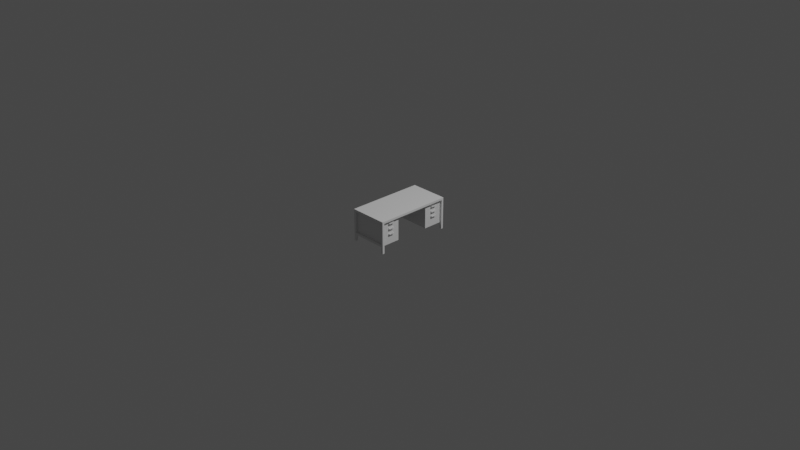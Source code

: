 # Source: model.blend  (saved by Blender 2.91.10; exported with 4.5.12 LTS)
import bpy
from mathutils import Matrix  # noqa: F401  (used for matrix-valued properties, if any)

bpy.ops.wm.read_factory_settings(use_empty=True)
scene = bpy.context.scene
scene.name = 'Scene'

# ---- collections
col_collection = bpy.data.collections.new('Collection'); scene.collection.children.link(col_collection)

# ---- materials (node trees are filled in below, after node groups)
mat_material_0_24 = bpy.data.materials.new('material_0_24')
mat_material_0_24.use_transparent_shadow = False
mat_material_1_1_8 = bpy.data.materials.new('material_1_1_8')
mat_material_1_1_8.use_transparent_shadow = False
mat_material_2_2_8 = bpy.data.materials.new('material_2_2_8')
mat_material_2_2_8.use_transparent_shadow = False
mat_material_5_24 = bpy.data.materials.new('material_5_24')
mat_material_5_24.use_transparent_shadow = False
mat_material_3_3_8 = bpy.data.materials.new('material_3_3_8')
mat_material_3_3_8.use_transparent_shadow = False
mat_material_8_6_8 = bpy.data.materials.new('material_8_6_8')
mat_material_8_6_8.use_transparent_shadow = False
mat_material_11_24 = bpy.data.materials.new('material_11_24')
mat_material_11_24.use_transparent_shadow = False
mat_material_12_8_8 = bpy.data.materials.new('material_12_8_8')
mat_material_12_8_8.use_transparent_shadow = False
mat_material_13_24 = bpy.data.materials.new('material_13_24')
mat_material_13_24.use_transparent_shadow = False
mat_material_4_4_8 = bpy.data.materials.new('material_4_4_8')
mat_material_4_4_8.use_transparent_shadow = False
mat_material_10_7_8 = bpy.data.materials.new('material_10_7_8')
mat_material_10_7_8.use_transparent_shadow = False
mat_material_9_24 = bpy.data.materials.new('material_9_24')
mat_material_9_24.use_transparent_shadow = False
mat_material_7_24 = bpy.data.materials.new('material_7_24')
mat_material_7_24.use_transparent_shadow = False
mat_material_6_5_8 = bpy.data.materials.new('material_6_5_8')
mat_material_6_5_8.use_transparent_shadow = False

# ---- material node trees
mat_material_0_24.use_nodes = True; mat_material_0_24.node_tree.nodes.clear()
_N = mat_material_0_24.node_tree.nodes; _L = mat_material_0_24.node_tree.links
n0 = _N.new('ShaderNodeBsdfPrincipled'); n0.name = 'Principled BSDF'; n0.location = (10, 300)
n0.distribution = 'GGX'
n0.subsurface_method = 'BURLEY'
n0.inputs[3].default_value = 1.45
n0.inputs[27].default_value = (0.0, 0.0, 0.0, 1.0)
n0.inputs[28].default_value = 1.0
n1 = _N.new('ShaderNodeOutputMaterial'); n1.name = 'Material Output'; n1.location = (300, 300)
_L.new(n0.outputs[0], n1.inputs[0])
n1.is_active_output = True
mat_material_1_1_8.use_nodes = True; mat_material_1_1_8.node_tree.nodes.clear()
_N = mat_material_1_1_8.node_tree.nodes; _L = mat_material_1_1_8.node_tree.links
n0 = _N.new('ShaderNodeBsdfPrincipled'); n0.name = 'Principled BSDF'; n0.location = (10, 300)
n0.distribution = 'GGX'
n0.subsurface_method = 'BURLEY'
n0.inputs[3].default_value = 1.45
n0.inputs[27].default_value = (0.0, 0.0, 0.0, 1.0)
n0.inputs[28].default_value = 1.0
n1 = _N.new('ShaderNodeOutputMaterial'); n1.name = 'Material Output'; n1.location = (300, 300)
_L.new(n0.outputs[0], n1.inputs[0])
n1.is_active_output = True
mat_material_2_2_8.use_nodes = True; mat_material_2_2_8.node_tree.nodes.clear()
_N = mat_material_2_2_8.node_tree.nodes; _L = mat_material_2_2_8.node_tree.links
n0 = _N.new('ShaderNodeBsdfPrincipled'); n0.name = 'Principled BSDF'; n0.location = (10, 300)
n0.distribution = 'GGX'
n0.subsurface_method = 'BURLEY'
n0.inputs[3].default_value = 1.45
n0.inputs[27].default_value = (0.0, 0.0, 0.0, 1.0)
n0.inputs[28].default_value = 1.0
n1 = _N.new('ShaderNodeOutputMaterial'); n1.name = 'Material Output'; n1.location = (300, 300)
_L.new(n0.outputs[0], n1.inputs[0])
n1.is_active_output = True
mat_material_5_24.use_nodes = True; mat_material_5_24.node_tree.nodes.clear()
_N = mat_material_5_24.node_tree.nodes; _L = mat_material_5_24.node_tree.links
n0 = _N.new('ShaderNodeBsdfPrincipled'); n0.name = 'Principled BSDF'; n0.location = (10, 300)
n0.distribution = 'GGX'
n0.subsurface_method = 'BURLEY'
n0.inputs[3].default_value = 1.45
n0.inputs[27].default_value = (0.0, 0.0, 0.0, 1.0)
n0.inputs[28].default_value = 1.0
n1 = _N.new('ShaderNodeOutputMaterial'); n1.name = 'Material Output'; n1.location = (300, 300)
_L.new(n0.outputs[0], n1.inputs[0])
n1.is_active_output = True
mat_material_3_3_8.use_nodes = True; mat_material_3_3_8.node_tree.nodes.clear()
_N = mat_material_3_3_8.node_tree.nodes; _L = mat_material_3_3_8.node_tree.links
n0 = _N.new('ShaderNodeBsdfPrincipled'); n0.name = 'Principled BSDF'; n0.location = (10, 300)
n0.distribution = 'GGX'
n0.subsurface_method = 'BURLEY'
n0.inputs[3].default_value = 1.45
n0.inputs[27].default_value = (0.0, 0.0, 0.0, 1.0)
n0.inputs[28].default_value = 1.0
n1 = _N.new('ShaderNodeOutputMaterial'); n1.name = 'Material Output'; n1.location = (300, 300)
_L.new(n0.outputs[0], n1.inputs[0])
n1.is_active_output = True
mat_material_8_6_8.use_nodes = True; mat_material_8_6_8.node_tree.nodes.clear()
_N = mat_material_8_6_8.node_tree.nodes; _L = mat_material_8_6_8.node_tree.links
n0 = _N.new('ShaderNodeBsdfPrincipled'); n0.name = 'Principled BSDF'; n0.location = (10, 300)
n0.distribution = 'GGX'
n0.subsurface_method = 'BURLEY'
n0.inputs[3].default_value = 1.45
n0.inputs[27].default_value = (0.0, 0.0, 0.0, 1.0)
n0.inputs[28].default_value = 1.0
n1 = _N.new('ShaderNodeOutputMaterial'); n1.name = 'Material Output'; n1.location = (300, 300)
_L.new(n0.outputs[0], n1.inputs[0])
n1.is_active_output = True
mat_material_11_24.use_nodes = True; mat_material_11_24.node_tree.nodes.clear()
_N = mat_material_11_24.node_tree.nodes; _L = mat_material_11_24.node_tree.links
n0 = _N.new('ShaderNodeBsdfPrincipled'); n0.name = 'Principled BSDF'; n0.location = (10, 300)
n0.distribution = 'GGX'
n0.subsurface_method = 'BURLEY'
n0.inputs[3].default_value = 1.45
n0.inputs[27].default_value = (0.0, 0.0, 0.0, 1.0)
n0.inputs[28].default_value = 1.0
n1 = _N.new('ShaderNodeOutputMaterial'); n1.name = 'Material Output'; n1.location = (300, 300)
_L.new(n0.outputs[0], n1.inputs[0])
n1.is_active_output = True
mat_material_12_8_8.use_nodes = True; mat_material_12_8_8.node_tree.nodes.clear()
_N = mat_material_12_8_8.node_tree.nodes; _L = mat_material_12_8_8.node_tree.links
n0 = _N.new('ShaderNodeBsdfPrincipled'); n0.name = 'Principled BSDF'; n0.location = (10, 300)
n0.distribution = 'GGX'
n0.subsurface_method = 'BURLEY'
n0.inputs[3].default_value = 1.45
n0.inputs[27].default_value = (0.0, 0.0, 0.0, 1.0)
n0.inputs[28].default_value = 1.0
n1 = _N.new('ShaderNodeOutputMaterial'); n1.name = 'Material Output'; n1.location = (300, 300)
_L.new(n0.outputs[0], n1.inputs[0])
n1.is_active_output = True
mat_material_13_24.use_nodes = True; mat_material_13_24.node_tree.nodes.clear()
_N = mat_material_13_24.node_tree.nodes; _L = mat_material_13_24.node_tree.links
n0 = _N.new('ShaderNodeBsdfPrincipled'); n0.name = 'Principled BSDF'; n0.location = (10, 300)
n0.distribution = 'GGX'
n0.subsurface_method = 'BURLEY'
n0.inputs[3].default_value = 1.45
n0.inputs[27].default_value = (0.0, 0.0, 0.0, 1.0)
n0.inputs[28].default_value = 1.0
n1 = _N.new('ShaderNodeOutputMaterial'); n1.name = 'Material Output'; n1.location = (300, 300)
_L.new(n0.outputs[0], n1.inputs[0])
n1.is_active_output = True
mat_material_4_4_8.use_nodes = True; mat_material_4_4_8.node_tree.nodes.clear()
_N = mat_material_4_4_8.node_tree.nodes; _L = mat_material_4_4_8.node_tree.links
n0 = _N.new('ShaderNodeBsdfPrincipled'); n0.name = 'Principled BSDF'; n0.location = (10, 300)
n0.distribution = 'GGX'
n0.subsurface_method = 'BURLEY'
n0.inputs[3].default_value = 1.45
n0.inputs[27].default_value = (0.0, 0.0, 0.0, 1.0)
n0.inputs[28].default_value = 1.0
n1 = _N.new('ShaderNodeOutputMaterial'); n1.name = 'Material Output'; n1.location = (300, 300)
_L.new(n0.outputs[0], n1.inputs[0])
n1.is_active_output = True
mat_material_10_7_8.use_nodes = True; mat_material_10_7_8.node_tree.nodes.clear()
_N = mat_material_10_7_8.node_tree.nodes; _L = mat_material_10_7_8.node_tree.links
n0 = _N.new('ShaderNodeBsdfPrincipled'); n0.name = 'Principled BSDF'; n0.location = (10, 300)
n0.distribution = 'GGX'
n0.subsurface_method = 'BURLEY'
n0.inputs[3].default_value = 1.45
n0.inputs[27].default_value = (0.0, 0.0, 0.0, 1.0)
n0.inputs[28].default_value = 1.0
n1 = _N.new('ShaderNodeOutputMaterial'); n1.name = 'Material Output'; n1.location = (300, 300)
_L.new(n0.outputs[0], n1.inputs[0])
n1.is_active_output = True
mat_material_9_24.use_nodes = True; mat_material_9_24.node_tree.nodes.clear()
_N = mat_material_9_24.node_tree.nodes; _L = mat_material_9_24.node_tree.links
n0 = _N.new('ShaderNodeBsdfPrincipled'); n0.name = 'Principled BSDF'; n0.location = (10, 300)
n0.distribution = 'GGX'
n0.subsurface_method = 'BURLEY'
n0.inputs[3].default_value = 1.45
n0.inputs[27].default_value = (0.0, 0.0, 0.0, 1.0)
n0.inputs[28].default_value = 1.0
n1 = _N.new('ShaderNodeOutputMaterial'); n1.name = 'Material Output'; n1.location = (300, 300)
_L.new(n0.outputs[0], n1.inputs[0])
n1.is_active_output = True
mat_material_7_24.use_nodes = True; mat_material_7_24.node_tree.nodes.clear()
_N = mat_material_7_24.node_tree.nodes; _L = mat_material_7_24.node_tree.links
n0 = _N.new('ShaderNodeBsdfPrincipled'); n0.name = 'Principled BSDF'; n0.location = (10, 300)
n0.distribution = 'GGX'
n0.subsurface_method = 'BURLEY'
n0.inputs[3].default_value = 1.45
n0.inputs[27].default_value = (0.0, 0.0, 0.0, 1.0)
n0.inputs[28].default_value = 1.0
n1 = _N.new('ShaderNodeOutputMaterial'); n1.name = 'Material Output'; n1.location = (300, 300)
_L.new(n0.outputs[0], n1.inputs[0])
n1.is_active_output = True
mat_material_6_5_8.use_nodes = True; mat_material_6_5_8.node_tree.nodes.clear()
_N = mat_material_6_5_8.node_tree.nodes; _L = mat_material_6_5_8.node_tree.links
n0 = _N.new('ShaderNodeBsdfPrincipled'); n0.name = 'Principled BSDF'; n0.location = (10, 300)
n0.distribution = 'GGX'
n0.subsurface_method = 'BURLEY'
n0.inputs[3].default_value = 1.45
n0.inputs[27].default_value = (0.0, 0.0, 0.0, 1.0)
n0.inputs[28].default_value = 1.0
n1 = _N.new('ShaderNodeOutputMaterial'); n1.name = 'Material Output'; n1.location = (300, 300)
_L.new(n0.outputs[0], n1.inputs[0])
n1.is_active_output = True

# ---- world
world_world = bpy.data.worlds.new('World'); scene.world = world_world
world_world.use_nodes = True; world_world.node_tree.nodes.clear()
_N = world_world.node_tree.nodes; _L = world_world.node_tree.links
n0 = _N.new('ShaderNodeOutputWorld'); n0.name = 'World Output'; n0.location = (300, 300)
n1 = _N.new('ShaderNodeBackground'); n1.name = 'Background'; n1.location = (10, 300)
n1.inputs[0].default_value = (0.05088, 0.05088, 0.05088, 1.0)
_L.new(n1.outputs[0], n0.inputs[0])
n0.is_active_output = True
world_world.color = (0.05088, 0.05088, 0.05088)
world_world.use_sun_shadow = False
world_world.sun_shadow_jitter_overblur = 0.0

# ---- cameras
cam_camera = bpy.data.cameras.new('Camera')
cam_camera.clip_end = 100.0
cam_camera.ortho_scale = 7.314

# ---- lights
light_light = bpy.data.lights.new('Light', 'POINT')
light_light.transmission_factor = 0.0
light_light.energy = 1000.0
light_light.shadow_soft_size = 0.1
light_light.shadow_maximum_resolution = 0.006
light_light.use_absolute_resolution = True

# ---- meshes
me_mesh1_mesh1_geometry = bpy.data.meshes.new('mesh1_mesh1-geometry')
me_mesh1_mesh1_geometry.from_pydata([(0.2095, -0.08148, 0.3958), (0.2095, 0.1513, 0.4191), (0.2095, -0.08148, 0.4191), (0.2095, 0.1513, 0.3958), (0.1862, -0.08148, 0.4191), (0.2095, -0.1048, 0.3958), (0.1862, 0.03456, 0.3958), (0.1862, 0.1513, 0.3958), (0.1862, 0.1513, 0.4191), (0.1862, -0.1048, 0.4191), (0.2095, -0.1048, 0.4191), (0.1862, -0.08148, 0.3958), (0.1862, 0.09295, 0.3958), (0.2095, 0.1513, -0.3958), (-0.1862, -0.1048, 0.4191), (-0.1775, -0.08148, 0.3957), (0.1862, -0.1048, 0.3958), (-0.1862, 0.05802, 0.3957), (0.1862, 0.1746, 0.3957), (0.1862, 0.1746, 0.4191), (-0.1775, 0.1513, 0.3957), (0.1862, 0.09295, 0.1862), (-0.1862, 0.1162, 0.3957), (0.1862, 0.1513, 0.1862), (-0.1862, -0.08148, 0.4191), (-0.1775, -0.1048, 0.3957), (0.1862, 0.05794, 0.3201), (0.2095, 0.1746, -0.3958), (0.1862, 0.1746, -0.3958), (-0.1862, 0.1513, 0.4191), (-0.1862, 0.1513, 0.3957), (0.1862, 0.06958, 0.3201), (0.1862, 0.1513, -0.1862), (-0.2095, -0.1048, 0.4191), (-0.1862, -0.1048, 0.3957), (-0.1775, -0.1048, 0.1861), (-0.1862, -0.08148, 0.3957), (0.1862, 0.01137, 0.3143), (-0.1862, 0.1162, -0.3958), (-0.2095, 0.1513, 0.3957), (0.2095, 0.1513, -0.4191), (-0.1862, 0.1746, 0.3957), (-0.1862, 0.1746, 0.4191), (-0.1862, 0.1513, -0.3958), (0.1862, 0.1513, -0.3958), (0.1862, 0.1221, 0.1862), (-0.2095, -0.08148, 0.4191), (-0.1775, -0.1049, -0.3958), (0.1862, 0.03456, 0.1862), (-0.2095, -0.08148, 0.3957), (-0.1862, -0.08285, -0.3958), (0.1862, 0.005463, 0.3143), (0.1862, 0.06376, 0.3201), (0.1862, 0.06958, 0.2677), (0.1862, 0.005553, 0.3143), (-0.1862, 0.05802, -0.3958), (0.2095, -0.08294, -0.4191), (0.1862, 0.1746, -0.4191), (-0.1862, 0.1746, -0.4191), (-0.1862, 0.1746, -0.3958), (-0.2095, 0.1513, 0.4191), (-0.1862, 0.1688, 0.3957), (0.1862, 0.1221, -0.1862), (0.1862, 0.09295, -0.3958), (-0.2095, -0.1048, 0.3957), (-0.1862, -0.1048, 0.1861), (-0.2095, -0.08285, -0.3958), (-0.1775, -0.1048, -0.1862), (-0.1775, 0.1513, 0.1861), (0.1862, 0.05802, 0.3201), (-0.1862, 0.1513, -0.4191), (-0.2095, 0.1513, -0.3958), (0.1862, 0.1513, -0.4191), (0.2095, -0.08294, -0.3958), (0.1862, -0.08285, -0.4191), (-0.2095, 0.1746, 0.3957), (-0.2095, 0.1746, -0.3958), (-0.1775, 0.1513, -0.3958), (0.1862, 0.03474, -0.3958), (-0.1862, -0.1048, -0.3958), (-0.1862, -0.1048, -0.1862), (-0.1775, -0.1048, -0.3958), (0.1862, 0.03474, 0.1862), (-0.1775, -0.08285, -0.3958), (-0.2095, -0.08285, -0.4191), (0.1862, 0.01137, 0.2677), (0.1862, -0.08285, -0.3958), (0.2095, -0.1062, -0.4191), (0.1862, -0.1062, -0.4191), (-0.1862, 0.1688, -0.3958), (-0.2095, 0.1513, -0.4191), (-0.1775, 0.1513, -0.1862), (0.2037, 0.06958, 0.3143), (-0.2095, -0.1048, -0.3958), (-0.1862, -0.08285, -0.4191), (0.1979, 0.01137, 0.2677), (0.1979, 0.06958, 0.2677), (0.2037, 0.06958, 0.2677), (0.1862, 0.05802, 0.2677), (0.1862, -0.08294, -0.3958), (0.2095, -0.1062, -0.3958), (0.1862, -0.1062, -0.3958), (-0.1862, -0.1048, -0.4191), (-0.1775, 0.03474, -0.1862), (-0.2095, -0.1048, -0.4191), (0.2037, 0.01137, 0.2677), (0.2037, 0.05794, 0.2677), (0.1979, 0.05794, 0.2677), (-0.1775, 0.09295, -0.1862), (0.2037, 0.06958, 0.291), (0.1862, -0.0002674, -0.2677), (0.1862, 0.005553, -0.2677), (0.1862, 0.01137, -0.2677), (0.1862, 0.1688, 0.3957), (0.1862, 0.1688, -0.3958)], [], [(2, 1, 0), (3, 0, 1), (2, 5, 0), (1, 7, 3), (4, 1, 8), (9, 2, 4), (5, 2, 10), (6, 0, 11), (3, 6, 12), (7, 1, 8), (3, 12, 7), (7, 13, 3), (2, 9, 10), (4, 6, 11), (15, 4, 11), (11, 5, 16), (12, 17, 6), (8, 20, 7), (7, 22, 12), (14, 4, 24), (9, 25, 14), (9, 25, 16), (4, 24, 15), (11, 17, 15), (22, 17, 12), (20, 30, 7), (30, 22, 7), (24, 33, 14), (25, 14, 34), (36, 15, 24), (36, 15, 17), (22, 30, 17), (38, 17, 22), (22, 17, 39), (43, 22, 30), (23, 45, 32), (46, 24, 33), (25, 35, 34), (25, 35, 47), (22, 43, 38), (39, 17, 49), (44, 40, 13), (13, 56, 40), (29, 24, 30), (44, 63, 13), (62, 32, 45), (45, 23, 21), (34, 64, 36), (49, 36, 64), (49, 66, 36), (24, 46, 29), (49, 33, 46), (65, 34, 35), (35, 47, 67), (50, 17, 55), (65, 36, 50), (66, 36, 50), (69, 52, 26), (55, 70, 38), (38, 71, 55), (43, 71, 38), (56, 74, 40), (46, 29, 60), (41, 61, 75), (44, 43, 77), (75, 61, 39), (72, 63, 44), (45, 68, 62), (64, 79, 34), (34, 80, 65), (66, 64, 49), (35, 65, 67), (81, 47, 67), (67, 68, 35), (65, 50, 80), (79, 66, 50), (50, 84, 66), (66, 50, 71), (76, 71, 43), (72, 40, 74), (13, 86, 73), (73, 87, 56), (74, 56, 88), (39, 70, 60), (91, 67, 68), (91, 62, 68), (89, 76, 43), (78, 86, 13), (63, 72, 78), (93, 64, 79), (34, 79, 80), (80, 65, 67), (93, 66, 64), (67, 81, 80), (50, 94, 83), (94, 70, 50), (66, 79, 93), (94, 50, 84), (84, 90, 66), (66, 93, 84), (71, 66, 90), (86, 55, 78), (86, 72, 74), (87, 73, 100), (87, 88, 56), (88, 74, 101), (71, 70, 39), (91, 67, 103), (78, 72, 86), (93, 102, 79), (79, 80, 81), (74, 83, 86), (79, 83, 81), (94, 83, 74), (84, 94, 104), (90, 70, 84), (104, 84, 93), (96, 53, 97), (88, 100, 87), (101, 88, 100), (101, 81, 88), (94, 74, 102), (88, 81, 102), (91, 103, 108), (104, 93, 102), (79, 102, 81), (102, 104, 94), (95, 85, 105), (106, 98, 107), (109, 92, 97), (111, 112, 110), (2, 4, 1), (0, 2, 11), (3, 6, 0), (0, 11, 5), (8, 4, 7), (16, 4, 9), (4, 16, 11), (9, 5, 10), (12, 7, 6), (7, 13, 23), (6, 7, 4), (8, 20, 29), (20, 23, 7), (113, 18, 7), (23, 13, 32), (36, 14, 24), (13, 114, 27), (30, 29, 20), (44, 32, 13), (23, 44, 32), (32, 114, 23), (114, 113, 23), (34, 36, 14), (36, 50, 17), (55, 38, 17), (44, 13, 114), (28, 114, 27), (42, 29, 41), (30, 43, 29), (29, 41, 30), (68, 44, 20), (68, 77, 30), (43, 30, 77), (44, 114, 32), (34, 65, 36), (46, 49, 24), (38, 55, 63), (43, 38, 44), (70, 38, 43), (49, 39, 46), (72, 44, 40), (73, 13, 56), (114, 57, 44), (57, 114, 28), (59, 89, 58), (29, 70, 60), (43, 70, 29), (61, 41, 30), (91, 77, 68), (77, 72, 43), (13, 78, 63), (44, 38, 63), (64, 49, 33), (68, 48, 82), (50, 83, 55), (55, 70, 50), (50, 71, 55), (63, 55, 78), (70, 43, 72), (70, 58, 43), (60, 46, 39), (44, 72, 77), (44, 57, 72), (89, 76, 59), (89, 58, 43), (86, 55, 83), (50, 79, 83), (79, 50, 80), (50, 79, 94), (86, 73, 99), (74, 102, 88), (101, 78, 86), (99, 83, 86), (79, 94, 102), (90, 71, 70), (74, 99, 86), (101, 86, 99), (99, 74, 101), (101, 99, 81), (83, 81, 99), (2, 11, 4), (9, 14, 4), (16, 9, 5), (49, 24, 36), (14, 34, 33), (36, 25, 34), (25, 36, 15), (30, 43, 61), (64, 33, 34), (89, 61, 43), (100, 99, 73), (99, 100, 101), (8, 18, 7), (18, 8, 19), (7, 113, 23), (23, 44, 20), (18, 41, 113), (39, 22, 30), (24, 30, 36), (36, 30, 17), (17, 49, 36), (26, 31, 52), (114, 28, 113), (39, 30, 61), (51, 37, 54), (68, 44, 91), (77, 91, 44), (48, 21, 82), (11, 17, 6), (16, 15, 11), (15, 16, 25), (28, 113, 18), (28, 59, 114), (41, 113, 61), (41, 61, 59), (89, 114, 59), (30, 68, 20), (114, 89, 44), (43, 77, 89), (44, 89, 77), (61, 59, 89), (89, 113, 114), (113, 89, 61), (70, 84, 94)])
me_mesh1_mesh1_geometry.polygons.foreach_set('material_index', [0, 0, 0, 0, 0, 0, 0, 0, 0, 0, 0, 0, 0, 0, 0, 0, 0, 0, 0, 0, 0, 0, 0, 0, 0, 0, 0, 0, 0, 0, 0, 0, 0, 0, 0, 0, 0, 0, 0, 0, 0, 0, 0, 0, 0, 0, 0, 0, 0, 0, 0, 0, 0, 0, 0, 0, 0, 0, 0, 0, 0, 0, 0, 0, 0, 0, 0, 0, 0, 0, 0, 0, 0, 0, 0, 0, 0, 0, 0, 0, 0, 0, 0, 0, 0, 0, 0, 0, 0, 0, 0, 0, 0, 0, 0, 0, 0, 0, 0, 0, 0, 0, 0, 0, 0, 0, 0, 0, 0, 0, 0, 0, 0, 0, 0, 0, 0, 0, 0, 0, 0, 0, 0, 0, 0, 0, 0, 0, 0, 0, 0, 1, 1, 1, 1, 1, 1, 1, 1, 1, 1, 1, 1, 1, 1, 1, 1, 1, 1, 1, 1, 1, 1, 1, 1, 1, 1, 1, 1, 1, 1, 1, 1, 1, 1, 1, 1, 1, 1, 1, 1, 1, 1, 1, 1, 1, 1, 1, 1, 1, 1, 1, 1, 1, 1, 1, 1, 1, 1, 1, 1, 1, 1, 1, 1, 1, 1, 1, 1, 1, 1, 1, 1, 1, 1, 1, 1, 1, 1, 1, 1, 2, 2, 2, 2, 2, 2, 2, 2, 2, 2, 2, 2, 4, 4, 4, 4, 4, 4, 4, 4, 4, 4, 4, 4, 4, 4, 4, 4, 5, 5, 5, 6, 6, 6, 6, 6, 9, 9, 9, 9, 10, 11, 11, 13])
_uv = me_mesh1_mesh1_geometry.uv_layers.new(name='UVMap')
_uv.uv.foreach_set('vector', [0.0, 0.0, 0.0, 0.0, 0.0, 0.0, 0.0, 0.0, 0.0, 0.0, 0.0, 0.0, 0.0, 0.0, 0.0, 0.0, 0.0, 0.0, 0.0, 0.0, 0.0, 0.0, 0.0, 0.0, 0.0, 0.0, 0.0, 0.0, 0.0, 0.0, 0.0, 0.0, 0.0, 0.0, 0.0, 0.0, 0.0, 0.0, 0.0, 0.0, 0.0, 0.0, 0.0, 0.0, 0.0, 0.0, 0.0, 0.0, 0.0, 0.0, 0.0, 0.0, 0.0, 0.0, 0.0, 0.0, 0.0, 0.0, 0.0, 0.0, 0.0, 0.0, 0.0, 0.0, 0.0, 0.0, 0.0, 0.0, 0.0, 0.0, 0.0, 0.0, 0.0, 0.0, 0.0, 0.0, 0.0, 0.0, 0.0, 0.0, 0.0, 0.0, 0.0, 0.0, 0.0, 0.0, 0.0, 0.0, 0.0, 0.0, 0.0, 0.0, 0.0, 0.0, 0.0, 0.0, 0.0, 0.0, 0.0, 0.0, 0.0, 0.0, 0.0, 0.0, 0.0, 0.0, 0.0, 0.0, 0.0, 0.0, 0.0, 0.0, 0.0, 0.0, 0.0, 0.0, 0.0, 0.0, 0.0, 0.0, 0.0, 0.0, 0.0, 0.0, 0.0, 0.0, 0.0, 0.0, 0.0, 0.0, 0.0, 0.0, 0.0, 0.0, 0.0, 0.0, 0.0, 0.0, 0.0, 0.0, 0.0, 0.0, 0.0, 0.0, 0.0, 0.0, 0.0, 0.0, 0.0, 0.0, 0.0, 0.0, 0.0, 0.0, 0.0, 0.0, 0.0, 0.0, 0.0, 0.0, 0.0, 0.0, 0.0, 0.0, 0.0, 0.0, 0.0, 0.0, 0.0, 0.0, 0.0, 0.0, 0.0, 0.0, 0.0, 0.0, 0.0, 0.0, 0.0, 0.0, 0.0, 0.0, 0.0, 0.0, 0.0, 0.0, 0.0, 0.0, 0.0, 0.0, 0.0, 0.0, 0.0, 0.0, 0.0, 0.0, 0.0, 0.0, 0.0, 0.0, 0.0, 0.0, 0.0, 0.0, 0.0, 0.0, 0.0, 0.0, 0.0, 0.0, 0.0, 0.0, 0.0, 0.0, 0.0, 0.0, 0.0, 0.0, 0.0, 0.0, 0.0, 0.0, 0.0, 0.0, 0.0, 0.0, 0.0, 0.0, 0.0, 0.0, 0.0, 0.0, 0.0, 0.0, 0.0, 0.0, 0.0, 0.0, 0.0, 0.0, 0.0, 0.0, 0.0, 0.0, 0.0, 0.0, 0.0, 0.0, 0.0, 0.0, 0.0, 0.0, 0.0, 0.0, 0.0, 0.0, 0.0, 0.0, 0.0, 0.0, 0.0, 0.0, 0.0, 0.0, 0.0, 0.0, 0.0, 0.0, 0.0, 0.0, 0.0, 0.0, 0.0, 0.0, 0.0, 0.0, 0.0, 0.0, 0.0, 0.0, 0.0, 0.0, 0.0, 0.0, 0.0, 0.0, 0.0, 0.0, 0.0, 0.0, 0.0, 0.0, 0.0, 0.0, 0.0, 0.0, 0.0, 0.0, 0.0, 0.0, 0.0, 0.0, 0.0, 0.0, 0.0, 0.0, 0.0, 0.0, 0.0, 0.0, 0.0, 0.0, 0.0, 0.0, 0.0, 0.0, 0.0, 0.0, 0.0, 0.0, 0.0, 0.0, 0.0, 0.0, 0.0, 0.0, 0.0, 0.0, 0.0, 0.0, 0.0, 0.0, 0.0, 0.0, 0.0, 0.0, 0.0, 0.0, 0.0, 0.0, 0.0, 0.0, 0.0, 0.0, 0.0, 0.0, 0.0, 0.0, 0.0, 0.0, 0.0, 0.0, 0.0, 0.0, 0.0, 0.0, 0.0, 0.0, 0.0, 0.0, 0.0, 0.0, 0.0, 0.0, 0.0, 0.0, 0.0, 0.0, 0.0, 0.0, 0.0, 0.0, 0.0, 0.0, 0.0, 0.0, 0.0, 0.0, 0.0, 0.0, 0.0, 0.0, 0.0, 0.0, 0.0, 0.0, 0.0, 0.0, 0.0, 0.0, 0.0, 0.0, 0.0, 0.0, 0.0, 0.0, 0.0, 0.0, 0.0, 0.0, 0.0, 0.0, 0.0, 0.0, 0.0, 0.0, 0.0, 0.0, 0.0, 0.0, 0.0, 0.0, 0.0, 0.0, 0.0, 0.0, 0.0, 0.0, 0.0, 0.0, 0.0, 0.0, 0.0, 0.0, 0.0, 0.0, 0.0, 0.0, 0.0, 0.0, 0.0, 0.0, 0.0, 0.0, 0.0, 0.0, 0.0, 0.0, 0.0, 0.0, 0.0, 0.0, 0.0, 0.0, 0.0, 0.0, 0.0, 0.0, 0.0, 0.0, 0.0, 0.0, 0.0, 0.0, 0.0, 0.0, 0.0, 0.0, 0.0, 0.0, 0.0, 0.0, 0.0, 0.0, 0.0, 0.0, 0.0, 0.0, 0.0, 0.0, 0.0, 0.0, 0.0, 0.0, 0.0, 0.0, 0.0, 0.0, 0.0, 0.0, 0.0, 0.0, 0.0, 0.0, 0.0, 0.0, 0.0, 0.0, 0.0, 0.0, 0.0, 0.0, 0.0, 0.0, 0.0, 0.0, 0.0, 0.0, 0.0, 0.0, 0.0, 0.0, 0.0, 0.0, 0.0, 0.0, 0.0, 0.0, 0.0, 0.0, 0.0, 0.0, 0.0, 0.0, 0.0, 0.0, 0.0, 0.0, 0.0, 0.0, 0.0, 0.0, 0.0, 0.0, 0.0, 0.0, 0.0, 0.0, 0.0, 0.0, 0.0, 0.0, 0.0, 0.0, 0.0, 0.0, 0.0, 0.0, 0.0, 0.0, 0.0, 0.0, 0.0, 0.0, 0.0, 0.0, 0.0, 0.0, 0.0, 0.0, 0.0, 0.0, 0.0, 0.0, 0.0, 0.0, 0.0, 0.0, 0.0, 0.0, 0.0, 0.0, 0.0, 0.0, 0.0, 0.0, 0.0, 0.0, 0.0, 0.0, 0.0, 0.0, 0.0, 0.0, 0.0, 0.0, 0.0, 0.0, 0.0, 0.0, 0.0, 0.0, 0.0, 0.0, 0.0, 0.0, 0.0, 0.0, 0.0, 0.0, 0.0, 0.0, 0.0, 0.0, 0.0, 0.0, 0.0, 0.0, 0.0, 0.0, 0.0, 0.0, 0.0, 0.0, 0.0, 0.0, 0.0, 0.0, 0.0, 0.0, 0.0, 0.0, 0.0, 0.0, 0.0, 0.0, 0.0, 0.0, 0.0, 0.0, 0.0, 0.0, 0.0, 0.0, 0.0, 0.0, 0.0, 0.0, 0.0, 0.0, 0.0, 0.0, 0.0, 0.0, 0.0, 0.0, 0.0, 0.0, 0.0, 0.0, 0.0, 0.0, 0.0, 0.0, 0.0, 0.0, 0.0, 0.0, 0.0, 0.0, 0.0, 0.0, 0.0, 0.0, 0.0, 0.0, 0.0, 0.0, 0.0, 0.0, 0.0, 0.0, 0.0, 0.0, 0.0, 0.0, 0.0, 0.0, 0.0, 0.0, 0.0, 0.0, 0.0, 0.0, 0.0, 0.0, 0.0, 0.0, 0.0, 0.0, 0.0, 0.0, 0.0, 0.0, 0.0, 0.0, 0.0, 0.0, 0.0, 0.0, 0.0, 0.0, 0.0, 0.0, 0.0, 0.0, 0.0, 0.0, 0.0, 0.0, 0.0, 0.0, 0.0, 0.0, 0.0, 0.0, 0.0, 0.0, 0.0, 0.0, 0.0, 0.0, 0.0, 0.0, 0.0, 0.0, 0.0, 0.0, 0.0, 0.0, 0.0, 0.0, 0.0, 0.0, 0.0, 0.0, 0.0, 0.0, 0.0, 0.0, 0.0, 0.0, 0.0, 0.0, 0.0, 0.0, 0.0, 0.0, 0.0, 0.0, 0.0, 0.0, 0.0, 0.0, 0.0, 0.0, 0.0, 0.0, 0.0, 0.0, 0.0, 0.0, 0.0, 0.0, 0.0, 0.0, 0.0, 0.0, 0.0, 0.0, 0.0, 0.0, 0.0, 0.0, 0.0, 0.0, 0.0, 0.0, 0.0, 0.0, 0.0, 0.0, 0.0, 0.0, 0.0, 0.0, 0.0, 0.0, 0.0, 0.0, 0.0, 0.0, 0.0, 0.0, 0.0, 0.0, 27.63, 0.3333, 27.55, 0.3333, 27.63, 1.167, 27.63, 22.87, 27.63, 22.79, 27.55, 22.87, -27.62, 1.167, -27.54, 0.7487, -27.62, 0.3333, -27.62, 0.3333, -27.54, 0.3333, -27.62, 0.25, -22.79, 1.167, -22.79, 0.3333, -22.87, 1.167, 22.87, 0.25, 22.79, 0.3333, 22.79, 0.25, 22.79, 0.3333, 22.87, 0.25, 22.87, 0.3333, -27.55, 22.79, -27.63, 22.87, -27.63, 22.79, -22.87, 0.9577, -22.87, 1.167, -22.87, 0.7487, -27.55, 22.87, -27.63, 25.7, -27.55, 23.62, -22.87, 0.7487, -22.87, 1.167, -22.79, 0.3333, -27.55, 22.79, -26.24, 22.87, -26.21, 22.79, -26.24, 22.87, -27.55, 23.62, -27.55, 22.87, -22.87, 1.229, -22.87, 1.25, -22.87, 1.167, -27.55, 23.62, -27.63, 25.7, -27.55, 24.95, -22.87, 0.3333, -22.79, 0.25, -22.79, 0.3333, -27.63, 1.167, -27.55, 1.229, -27.63, 1.25, -26.21, 22.87, -26.21, 22.79, -26.24, 22.87, -27.55, 25.7, -27.55, 24.95, -27.63, 25.7, -27.55, 23.62, -27.55, 25.7, -27.55, 24.95, -24.95, 1.167, -25.7, 1.229, -23.62, 1.167, -25.7, 1.229, -22.87, 1.229, -23.62, 1.167, -22.87, 0.25, -22.87, 0.3333, -22.79, 0.25, -22.87, 0.3333, -25.7, 0.3285, -22.87, 0.8327, -25.7, 0.8327, -25.7, 1.041, -22.87, 0.8327, -27.55, 1.167, -27.63, 1.167, -27.55, 1.229, -27.55, 1.25, -27.55, 1.229, -27.63, 1.25, -22.79, 1.25, -22.79, 1.167, -22.87, 1.25, -26.21, 22.87, -26.21, 25.7, -26.21, 22.79, -22.79, 1.167, -22.87, 1.25, -22.87, 1.167, -26.24, 23.62, -27.55, 25.7, -26.24, 22.87, -26.24, 23.62, -26.24, 25.7, -26.21, 22.87, -26.21, 25.7, -26.21, 22.87, -26.24, 25.7, -25.7, 1.167, -25.7, 1.229, -24.95, 1.167, -22.87, 0.25, -23.62, 0.25, -22.87, 0.3333, 26.13, 22.79, 26.13, 22.87, 26.21, 22.79, -26.21, 1.041, -26.21, 0.8327, -27.55, 0.9577, -26.21, 1.167, -26.21, 1.041, -27.55, 1.167, -25.79, 1.167, -25.7, 1.041, -25.7, 1.167, -22.87, 0.3333, -22.87, 1.167, -22.79, 0.3333, -27.55, 25.79, -27.55, 25.7, -27.63, 25.79, 25.7, 0.3281, 25.7, 1.167, 25.79, 0.3281, -25.7, 1.229, -25.79, 1.25, -25.7, 1.167, -25.79, 1.25, -25.7, 1.229, -25.7, 1.25, -25.7, 1.25, -25.7, 1.229, -25.79, 1.25, -26.21, 22.79, -26.21, 25.79, -26.13, 22.79, -26.21, 25.7, -26.21, 25.79, -26.21, 22.79, -22.87, 1.229, -22.87, 1.25, -22.87, 1.167, -26.24, 24.95, -26.24, 25.7, -26.24, 23.62, -26.24, 25.7, -27.55, 25.79, -26.21, 25.7, -27.63, 1.167, -27.55, 0.7494, -27.55, 0.9577, -27.55, 1.167, -26.21, 1.041, -27.55, 0.9577, -22.87, 0.25, -22.87, 0.3333, -22.79, 0.25, 26.24, 1.167, 27.54, 0.7487, 27.54, 0.7494, -26.21, 0.3285, -26.24, 0.3285, -26.21, 0.8327, -25.7, 0.8327, -25.79, 1.167, -25.7, 0.3285, -26.21, 0.3285, -26.13, 1.167, -26.21, 0.8327, -27.55, 0.9577, -26.21, 0.8327, -27.55, 0.7494, -26.21, 25.79, -26.21, 25.7, -27.55, 25.79, -25.79, 1.167, -25.79, 1.25, -25.7, 1.167, -22.79, 1.167, -22.79, 0.3333, -22.87, 1.167, -27.55, 25.7, -27.55, 25.79, -26.24, 25.7, -25.7, 1.167, -25.79, 1.25, -25.79, 1.167, -26.21, 1.229, -26.13, 1.25, -26.21, 1.25, -25.7, 1.229, -25.79, 1.25, -25.7, 1.167, -27.55, 0.3285, -26.21, 0.8327, -26.24, 0.3285, -26.21, 0.3285, -26.21, 0.25, -26.24, 0.3285, -25.7, 0.25, -25.7, 0.3284, -24.95, 0.25, -25.7, 0.3285, -25.7, 0.25, -25.79, 0.3285, -27.55, 0.3285, -27.63, 0.3281, -27.55, 0.3281, 27.55, 0.3285, 26.21, 0.25, 27.55, 0.2448, -25.7, 0.2448, -25.7, 0.7494, -25.7, 0.3285, -27.55, 0.3281, -26.24, 0.3285, -27.55, 0.3285, -25.7, 0.25, -25.79, 0.3285, -25.79, 0.25, -26.13, 25.79, -26.13, 25.7, -26.21, 25.79, -25.79, 0.3285, -25.7, 0.3281, -25.7, 0.3285, -25.7, 0.2448, -25.7, 0.3285, -25.7, 0.3281, -25.7, 0.3281, -25.79, 0.3285, -25.7, 0.2448, -27.55, 0.2448, -27.55, 0.3281, -26.24, 0.2499, -26.24, 0.3285, -26.24, 0.2499, -27.55, 0.3281, 27.63, 22.79, 27.55, 22.87, 27.55, 22.79, 27.55, 0.25, 26.21, 0.25, 27.55, 0.3333, -27.55, 22.87, -27.55, 22.79, -27.63, 22.87, 26.13, 22.87, 26.21, 22.79, 26.21, 22.87, -26.21, 22.79, -26.21, 22.87, -26.13, 22.79, -26.21, 0.3336, -26.24, 0.2503, -26.21, 0.2503, -26.24, 0.2503, -26.21, 0.3336, -26.24, 0.3336, -22.87, 1.167, -25.7, 1.167, -22.87, 1.229, -26.13, 22.87, -26.13, 22.79, -26.21, 22.87, -25.7, 1.229, -22.87, 1.229, -25.7, 1.167, -27.63, 0.2448, -27.55, 0.3281, -27.63, 0.3281, -27.55, 0.3281, -27.63, 0.2448, -27.55, 0.2448, -7.595, 0.3889, -7.623, 0.4167, -7.623, 0.3889, -7.623, 0.4167, -7.595, 0.3889, -7.595, 0.4167, -7.623, 0.3889, -7.623, 0.4097, -7.873, 0.3889, -9.182, 7.873, -9.182, 8.567, -8.748, 7.623, -9.182, 0.4167, -8.737, 0.4167, -9.182, 0.4097, 8.709, 0.389, 8.737, 0.3471, 8.737, 0.389, -7.595, 0.1111, -7.623, 0.3889, -7.623, 0.1111, -7.623, 0.1111, -7.623, 0.3889, -7.623, 0.2776, 8.737, 0.2777, 8.709, 0.1112, 8.737, 0.1112, -7.713, 0.2775, -7.713, 0.2913, -7.713, 0.2844, -8.567, 0.4097, -8.567, 0.4167, -7.623, 0.4097, 8.709, 0.389, 8.737, 0.389, 8.737, 0.4098, -7.72, 0.2149, -7.72, 0.2219, -7.72, 0.215, -8.748, 7.873, -9.182, 8.567, -8.748, 8.317, -8.748, 8.567, -8.748, 8.317, -9.182, 8.567, -7.873, 0.2496, -7.873, 0.3192, -7.873, 0.2498, -9.18, 0.1112, -8.735, 0.2777, -9.18, 0.2497, -9.18, 0.08338, -8.746, 0.1112, -9.18, 0.1112, -8.746, 0.1112, -9.18, 0.08338, -8.746, 0.08338, 0.0, 0.0, 0.0, 0.0, 0.0, 0.0, 0.0, 0.0, 0.0, 0.0, 0.0, 0.0, 0.0, 0.0, 0.0, 0.0, 0.0, 0.0, 0.0, 0.0, 0.0, 0.0, 0.0, 0.0, 0.0, 0.0, 0.0, 0.0, 0.0, 0.0, -26.21, 22.87, -26.24, 23.62, -26.24, 22.87, -27.55, 1.229, -26.21, 1.229, -27.55, 1.167, -26.21, 1.167, -26.24, 1.167, -26.21, 1.229, -27.55, 1.167, -26.21, 1.229, -26.24, 1.167, -11.43, 0.6146, -12.85, 0.625, -12.85, 0.6146, 0.0, 0.0, 0.0, 0.0, 0.0, 0.0, 0.0, 0.0, 0.0, 0.0, 0.0, 0.0, 52.42, 2.831, 52.26, 0.797, 52.42, 0.797])
me_mesh1_mesh1_geometry.materials.append(mat_material_0_24)
me_mesh1_mesh1_geometry.materials.append(mat_material_1_1_8)
me_mesh1_mesh1_geometry.materials.append(mat_material_2_2_8)
me_mesh1_mesh1_geometry.materials.append(mat_material_5_24)
me_mesh1_mesh1_geometry.materials.append(mat_material_3_3_8)
me_mesh1_mesh1_geometry.materials.append(mat_material_8_6_8)
me_mesh1_mesh1_geometry.materials.append(mat_material_11_24)
me_mesh1_mesh1_geometry.materials.append(mat_material_12_8_8)
me_mesh1_mesh1_geometry.materials.append(mat_material_13_24)
me_mesh1_mesh1_geometry.materials.append(mat_material_4_4_8)
me_mesh1_mesh1_geometry.materials.append(mat_material_10_7_8)
me_mesh1_mesh1_geometry.materials.append(mat_material_9_24)
me_mesh1_mesh1_geometry.materials.append(mat_material_7_24)
me_mesh1_mesh1_geometry.materials.append(mat_material_6_5_8)
me_mesh1_mesh1_geometry.use_remesh_fix_poles = True
me_mesh1_mesh1_geometry.use_remesh_preserve_attributes = False
me_mesh1_mesh1_geometry.use_mirror_vertex_groups = False
me_mesh1_mesh1_geometry.update()
me_mesh1_mesh1_geometry_002 = bpy.data.meshes.new('mesh1_mesh1-geometry.002')
me_mesh1_mesh1_geometry_002.from_pydata([(0.1862, 0.05794, 0.3201), (0.1862, 0.05794, 0.3143), (0.1862, 0.05802, 0.3201), (0.1862, 0.05802, 0.3143), (0.1862, 0.05794, 0.2677), (0.1862, 0.122, -0.2619), (0.1862, 0.1104, -0.3143), (0.1862, 0.05794, 0.2619), (0.1979, 0.122, -0.2677), (0.1862, 0.1104, -0.2619), (0.1862, 0.0522, -0.3143), (0.1979, 0.1104, -0.3143), (0.1979, 0.1104, -0.3201), (0.1862, 0.05802, 0.2619), (0.1862, 0.1162, -0.2619), (0.1979, 0.122, -0.2619), (0.1862, -0.0002674, -0.2677), (0.1979, 0.0522, -0.3143), (0.1979, 0.0522, -0.3201), (0.1862, 0.122, -0.3143), (0.1862, 0.1162, -0.3143), (0.1979, 0.122, -0.3201), (0.1862, -0.0002674, -0.2619), (0.1862, 0.01137, -0.2619), (0.1979, 0.1104, -0.2619), (0.2037, 0.122, -0.2677), (0.1862, 0.06384, -0.2619), (0.1862, 0.005553, -0.2677), (0.1862, 0.0522, -0.2619), (0.1862, 0.06384, -0.3143), (0.1862, 0.05802, -0.3143), (0.1979, 0.06384, -0.3201), (0.1979, 0.122, -0.3143), (0.1979, 0.1104, -0.2677), (0.1862, 0.01137, -0.2677), (0.1979, 0.06384, -0.3143), (0.2037, 0.1104, -0.3143), (0.1862, 0.005553, -0.2619), (0.2037, 0.1104, -0.2677), (0.2037, 0.122, -0.3143), (0.1862, 0.05802, -0.2619), (0.2037, 0.0522, -0.3143), (0.1979, 0.01137, -0.3143), (0.2037, 0.06384, -0.3143), (0.1979, -0.0002674, -0.3143), (0.2037, -0.0002674, -0.3143), (0.1979, 0.01137, -0.3201), (0.2037, 0.01137, -0.3143), (0.1979, -0.0002674, -0.3201), (0.1862, 0.1513, -0.1862), (0.1862, 0.1513, -0.3958), (0.1862, 0.1221, -0.1862), (0.1862, 0.09295, -0.3958), (-0.1775, -0.1048, -0.1862), (0.1862, 0.122, -0.2619), (0.1862, 0.03474, -0.3958), (0.1862, 0.1104, -0.3201), (-0.1775, -0.1048, -0.3958), (-0.1775, 0.1513, -0.1862), (0.1862, 0.122, -0.2677), (0.1862, 0.09295, -0.1862), (0.1862, 0.0522, -0.3201), (0.1862, 0.1104, -0.3143), (0.1862, 0.1162, -0.3201), (0.1862, -0.1058, -0.1862), (0.1862, -0.1062, -0.3958), (-0.1775, 0.03474, -0.1862), (0.1862, 0.1162, -0.2677), (0.1979, 0.122, -0.2677), (0.1862, 0.1104, -0.2619), (0.1862, 0.0522, -0.3143), (0.1862, 0.05802, -0.3201), (0.1862, 0.1104, -0.2677), (0.1979, 0.1104, -0.3143), (0.1862, 0.122, -0.3201), (0.1979, 0.1104, -0.3201), (0.1862, 0.03474, -0.1862), (-0.1775, 0.09295, -0.1862), (0.1862, 0.1162, -0.2619), (0.1979, 0.122, -0.2619), (0.1862, -0.0002674, -0.2677), (0.1862, 0.0522, -0.2677), (0.1979, 0.0522, -0.3143), (0.1862, 0.06384, -0.3201), (0.1979, 0.0522, -0.3201), (0.1862, 0.122, -0.3143), (0.1862, 0.1162, -0.3143), (0.1979, 0.122, -0.3201), (0.1862, -0.0002674, -0.2619), (0.1862, 0.01137, -0.2619), (0.1979, 0.1104, -0.2619), (0.2037, 0.122, -0.2677), (0.1862, 0.06384, -0.2619), (0.1862, 0.005553, -0.2677), (0.1862, 0.0522, -0.2619), (0.1862, 0.06384, -0.3143), (0.1862, 0.05802, -0.3143), (0.1979, 0.06384, -0.3201), (0.2037, 0.1104, -0.3201), (0.1979, 0.122, -0.3143), (0.1979, 0.1104, -0.2677), (0.2037, 0.1104, -0.2619), (0.2037, 0.122, -0.2619), (0.1862, 0.06384, -0.2677), (0.1862, 0.01137, -0.2677), (0.1979, -0.0002674, -0.2619), (0.1979, 0.01137, -0.2677), (0.1979, 0.0522, -0.2619), (0.2037, 0.0522, -0.3201), (0.1979, 0.06384, -0.3143), (0.2037, 0.1104, -0.3143), (0.2037, 0.122, -0.3201), (0.1862, 0.005553, -0.2619), (0.2037, 0.1104, -0.2677), (0.2037, 0.122, -0.3143), (0.1862, 0.05802, -0.2677), (0.1979, 0.06384, -0.2677), (0.1979, -0.0002674, -0.2677), (0.1979, 0.0522, -0.2677), (0.1862, 0.05802, -0.2619), (0.2037, 0.0522, -0.3143), (0.2037, 0.06384, -0.3201), (0.1979, 0.01137, -0.2619), (0.1979, 0.06384, -0.2619), (0.2037, -0.0002674, -0.2619), (0.1979, 0.01137, -0.3143), (0.2037, 0.0522, -0.2619), (0.2037, 0.06384, -0.3143), (0.2037, 0.06384, -0.2677), (0.2037, -0.0002674, -0.2677), (0.1979, -0.0002674, -0.3143), (0.2037, 0.01137, -0.2677), (0.2037, 0.0522, -0.2677), (0.2037, 0.06384, -0.2619), (0.2037, -0.0002674, -0.3143), (0.2037, 0.01137, -0.2619), (0.1862, 0.005553, -0.3143), (0.1979, 0.01137, -0.3201), (0.2037, 0.01137, -0.3143), (0.1862, -0.0002674, -0.3143), (0.1862, 0.01137, -0.3143), (0.2037, -0.0002674, -0.3201), (0.1979, -0.0002674, -0.3201), (0.2037, 0.01137, -0.3201), (0.1862, -0.0002674, -0.3201), (0.1862, 0.005553, -0.3201), (0.1862, 0.01137, -0.3201)], [(16, 34), (27, 34)], [(30, 29, 10), (18, 31, 17), (21, 11, 32), (31, 17, 35), (17, 41, 35), (39, 32, 36), (41, 35, 43), (44, 45, 42), (46, 44, 42), (45, 42, 47), (44, 46, 48), (9, 5, 14), (6, 19, 20), (22, 23, 37), (28, 26, 40), (15, 24, 8), (12, 21, 11), (33, 8, 24), (25, 38, 8), (32, 36, 11), (33, 8, 38), (0, 3, 1), (2, 0, 3), (7, 13, 4), (49, 51, 50), (50, 56, 52), (60, 54, 51), (52, 61, 55), (56, 50, 63), (64, 57, 53), (51, 58, 60), (67, 50, 59), (59, 54, 68), (61, 52, 71), (64, 57, 65), (59, 68, 67), (54, 78, 79), (71, 52, 83), (72, 69, 52), (75, 73, 56), (74, 50, 85), (74, 87, 63), (77, 66, 76), (60, 77, 76), (79, 78, 90), (68, 79, 91), (52, 60, 92), (81, 94, 55), (95, 81, 70), (75, 98, 73), (87, 85, 74), (89, 64, 88), (55, 76, 89), (100, 72, 68), (90, 101, 79), (102, 91, 79), (68, 99, 91), (103, 52, 92), (80, 104, 88), (109, 96, 82), (83, 95, 97), (110, 73, 98), (99, 87, 85), (111, 98, 87), (92, 76, 94), (99, 100, 68), (102, 79, 101), (91, 114, 113), (113, 91, 101), (114, 91, 99), (117, 105, 80), (88, 105, 112), (94, 107, 119), (95, 96, 109), (120, 82, 108), (118, 109, 82), (109, 97, 95), (121, 108, 97), (114, 87, 99), (110, 100, 73), (98, 111, 110), (111, 114, 87), (89, 112, 104), (104, 89, 106), (113, 110, 100), (113, 101, 100), (114, 113, 110), (103, 116, 115), (123, 116, 92), (92, 119, 123), (122, 112, 105), (125, 117, 106), (107, 118, 126), (123, 119, 107), (82, 118, 120), (108, 121, 120), (127, 97, 109), (109, 118, 116), (97, 127, 121), (114, 110, 111), (129, 124, 117), (105, 124, 122), (130, 125, 117), (106, 125, 131), (132, 126, 118), (132, 120, 118), (127, 128, 109), (120, 132, 127), (128, 109, 116), (133, 128, 123), (129, 131, 124), (129, 134, 117), (135, 122, 124), (134, 117, 130), (125, 131, 138), (132, 128, 126), (133, 123, 126), (132, 127, 128), (135, 131, 122), (135, 124, 131), (131, 138, 129), (138, 129, 134), (140, 136, 125), (138, 137, 125), (125, 137, 140), (142, 141, 130), (141, 143, 134), (142, 137, 141), (137, 138, 143), (146, 140, 137), (143, 141, 137), (144, 145, 142), (51, 50, 54), (54, 50, 59), (52, 62, 56), (59, 78, 54), (69, 60, 54), (55, 70, 61), (52, 72, 62), (62, 63, 56), (73, 56, 62), (74, 50, 63), (75, 63, 56), (53, 76, 64), (76, 53, 66), (60, 77, 58), (67, 50, 72), (78, 59, 67), (60, 69, 52), (65, 80, 55), (55, 81, 70), (82, 61, 70), (84, 71, 61), (62, 72, 85), (63, 62, 86), (86, 73, 62), (86, 74, 63), (63, 75, 87), (64, 88, 65), (76, 89, 64), (72, 50, 85), (72, 68, 67), (67, 69, 78), (65, 88, 80), (93, 55, 80), (61, 82, 84), (96, 82, 70), (95, 52, 83), (71, 97, 83), (71, 84, 97), (90, 72, 69), (73, 86, 99), (74, 86, 85), (98, 87, 75), (60, 92, 76), (105, 80, 88), (104, 55, 93), (80, 106, 93), (76, 94, 55), (107, 81, 94), (81, 52, 95), (82, 108, 84), (83, 96, 95), (108, 97, 84), (72, 90, 100), (99, 86, 85), (89, 55, 104), (101, 100, 90), (91, 101, 102), (103, 52, 115), (103, 119, 92), (112, 104, 88), (93, 106, 104), (106, 80, 117), (81, 107, 118), (115, 52, 81), (81, 116, 115), (119, 103, 115), (124, 117, 105), (116, 81, 118), (123, 126, 107), (121, 120, 127), (130, 136, 125), (128, 126, 133), (136, 130, 139), (141, 130, 134), (143, 134, 138), (130, 144, 139), (145, 142, 137), (144, 130, 142), (145, 137, 146), (54, 68, 79), (78, 90, 69), (73, 99, 100), (116, 92, 103), (122, 112, 89), (89, 106, 122), (128, 123, 116), (131, 122, 106), (61, 71, 70), (72, 67, 69), (96, 70, 71), (71, 83, 96), (81, 115, 94), (119, 94, 115)])
me_mesh1_mesh1_geometry_002.polygons.foreach_set('material_index', [0, 0, 0, 0, 0, 0, 0, 0, 0, 0, 0, 1, 1, 1, 1, 3, 3, 3, 3, 3, 3, 4, 4, 4, 0, 0, 0, 0, 0, 0, 0, 0, 0, 0, 0, 0, 0, 0, 0, 0, 0, 0, 0, 0, 0, 0, 0, 0, 0, 0, 0, 0, 0, 0, 0, 0, 0, 0, 0, 0, 0, 0, 0, 0, 0, 0, 0, 0, 0, 0, 0, 0, 0, 0, 0, 0, 0, 0, 0, 0, 0, 0, 0, 0, 0, 0, 0, 0, 0, 0, 0, 0, 0, 0, 0, 0, 0, 0, 0, 0, 0, 0, 0, 0, 0, 0, 0, 0, 0, 0, 0, 0, 0, 0, 0, 0, 0, 0, 0, 0, 0, 0, 0, 0, 0, 0, 0, 0, 0, 0, 0, 0, 1, 1, 1, 1, 1, 1, 1, 1, 1, 1, 1, 1, 1, 1, 1, 1, 1, 1, 1, 1, 1, 1, 1, 1, 1, 1, 1, 1, 1, 1, 1, 1, 1, 1, 1, 1, 1, 1, 1, 1, 1, 1, 1, 1, 1, 1, 1, 1, 1, 1, 1, 1, 1, 1, 1, 1, 1, 1, 1, 1, 1, 1, 1, 1, 1, 1, 1, 1, 1, 1, 1, 1, 1, 1, 1, 1, 1, 1, 1, 3, 3, 3, 3, 3, 3, 3, 3, 4, 4, 4, 4, 4, 4])
_uv = me_mesh1_mesh1_geometry_002.uv_layers.new(name='UVMap')
_uv.uv.foreach_set('vector', [0.0, 0.0, 0.0, 0.0, 0.0, 0.0, 0.0, 0.0, 0.0, 0.0, 0.0, 0.0, 0.0, 0.0, 0.0, 0.0, 0.0, 0.0, 0.0, 0.0, 0.0, 0.0, 0.0, 0.0, 0.0, 0.0, 0.0, 0.0, 0.0, 0.0, 0.0, 0.0, 0.0, 0.0, 0.0, 0.0, 0.0, 0.0, 0.0, 0.0, 0.0, 0.0, 0.0, 0.0, 0.0, 0.0, 0.0, 0.0, 0.0, 0.0, 0.0, 0.0, 0.0, 0.0, 0.0, 0.0, 0.0, 0.0, 0.0, 0.0, 0.0, 0.0, 0.0, 0.0, 0.0, 0.0, -25.22, 1.02, -25.22, 1.062, -25.22, 1.041, -25.41, 1.02, -25.41, 1.062, -25.41, 1.041, -25.22, 0.624, -25.22, 0.6657, -25.22, 0.6449, -25.22, 0.8119, -25.22, 0.8535, -25.22, 0.8327, 0.0, 0.0, 0.0, 0.0, 0.0, 0.0, 0.0, 0.0, 0.0, 0.0, 0.0, 0.0, 0.0, 0.0, 0.0, 0.0, 0.0, 0.0, 0.0, 0.0, 0.0, 0.0, 0.0, 0.0, 0.0, 0.0, 0.0, 0.0, 0.0, 0.0, 0.0, 0.0, 0.0, 0.0, 0.0, 0.0, -7.713, 0.2775, -7.72, 0.2776, -7.72, 0.2775, -7.713, 0.2776, -7.713, 0.2775, -7.72, 0.2776, -7.783, 0.2775, -7.783, 0.2776, -7.776, 0.2775, 0.0, 0.0, 0.0, 0.0, 0.0, 0.0, 0.0, 0.0, 0.0, 0.0, 0.0, 0.0, 0.0, 0.0, 0.0, 0.0, 0.0, 0.0, 0.0, 0.0, 0.0, 0.0, 0.0, 0.0, 0.0, 0.0, 0.0, 0.0, 0.0, 0.0, 0.0, 0.0, 0.0, 0.0, 0.0, 0.0, 0.0, 0.0, 0.0, 0.0, 0.0, 0.0, 0.0, 0.0, 0.0, 0.0, 0.0, 0.0, 0.0, 0.0, 0.0, 0.0, 0.0, 0.0, 0.0, 0.0, 0.0, 0.0, 0.0, 0.0, 0.0, 0.0, 0.0, 0.0, 0.0, 0.0, 0.0, 0.0, 0.0, 0.0, 0.0, 0.0, 0.0, 0.0, 0.0, 0.0, 0.0, 0.0, 0.0, 0.0, 0.0, 0.0, 0.0, 0.0, 0.0, 0.0, 0.0, 0.0, 0.0, 0.0, 0.0, 0.0, 0.0, 0.0, 0.0, 0.0, 0.0, 0.0, 0.0, 0.0, 0.0, 0.0, 0.0, 0.0, 0.0, 0.0, 0.0, 0.0, 0.0, 0.0, 0.0, 0.0, 0.0, 0.0, 0.0, 0.0, 0.0, 0.0, 0.0, 0.0, 0.0, 0.0, 0.0, 0.0, 0.0, 0.0, 0.0, 0.0, 0.0, 0.0, 0.0, 0.0, 0.0, 0.0, 0.0, 0.0, 0.0, 0.0, 0.0, 0.0, 0.0, 0.0, 0.0, 0.0, 0.0, 0.0, 0.0, 0.0, 0.0, 0.0, 0.0, 0.0, 0.0, 0.0, 0.0, 0.0, 0.0, 0.0, 0.0, 0.0, 0.0, 0.0, 0.0, 0.0, 0.0, 0.0, 0.0, 0.0, 0.0, 0.0, 0.0, 0.0, 0.0, 0.0, 0.0, 0.0, 0.0, 0.0, 0.0, 0.0, 0.0, 0.0, 0.0, 0.0, 0.0, 0.0, 0.0, 0.0, 0.0, 0.0, 0.0, 0.0, 0.0, 0.0, 0.0, 0.0, 0.0, 0.0, 0.0, 0.0, 0.0, 0.0, 0.0, 0.0, 0.0, 0.0, 0.0, 0.0, 0.0, 0.0, 0.0, 0.0, 0.0, 0.0, 0.0, 0.0, 0.0, 0.0, 0.0, 0.0, 0.0, 0.0, 0.0, 0.0, 0.0, 0.0, 0.0, 0.0, 0.0, 0.0, 0.0, 0.0, 0.0, 0.0, 0.0, 0.0, 0.0, 0.0, 0.0, 0.0, 0.0, 0.0, 0.0, 0.0, 0.0, 0.0, 0.0, 0.0, 0.0, 0.0, 0.0, 0.0, 0.0, 0.0, 0.0, 0.0, 0.0, 0.0, 0.0, 0.0, 0.0, 0.0, 0.0, 0.0, 0.0, 0.0, 0.0, 0.0, 0.0, 0.0, 0.0, 0.0, 0.0, 0.0, 0.0, 0.0, 0.0, 0.0, 0.0, 0.0, 0.0, 0.0, 0.0, 0.0, 0.0, 0.0, 0.0, 0.0, 0.0, 0.0, 0.0, 0.0, 0.0, 0.0, 0.0, 0.0, 0.0, 0.0, 0.0, 0.0, 0.0, 0.0, 0.0, 0.0, 0.0, 0.0, 0.0, 0.0, 0.0, 0.0, 0.0, 0.0, 0.0, 0.0, 0.0, 0.0, 0.0, 0.0, 0.0, 0.0, 0.0, 0.0, 0.0, 0.0, 0.0, 0.0, 0.0, 0.0, 0.0, 0.0, 0.0, 0.0, 0.0, 0.0, 0.0, 0.0, 0.0, 0.0, 0.0, 0.0, 0.0, 0.0, 0.0, 0.0, 0.0, 0.0, 0.0, 0.0, 0.0, 0.0, 0.0, 0.0, 0.0, 0.0, 0.0, 0.0, 0.0, 0.0, 0.0, 0.0, 0.0, 0.0, 0.0, 0.0, 0.0, 0.0, 0.0, 0.0, 0.0, 0.0, 0.0, 0.0, 0.0, 0.0, 0.0, 0.0, 0.0, 0.0, 0.0, 0.0, 0.0, 0.0, 0.0, 0.0, 0.0, 0.0, 0.0, 0.0, 0.0, 0.0, 0.0, 0.0, 0.0, 0.0, 0.0, 0.0, 0.0, 0.0, 0.0, 0.0, 0.0, 0.0, 0.0, 0.0, 0.0, 0.0, 0.0, 0.0, 0.0, 0.0, 0.0, 0.0, 0.0, 0.0, 0.0, 0.0, 0.0, 0.0, 0.0, 0.0, 0.0, 0.0, 0.0, 0.0, 0.0, 0.0, 0.0, 0.0, 0.0, 0.0, 0.0, 0.0, 0.0, 0.0, 0.0, 0.0, 0.0, 0.0, 0.0, 0.0, 0.0, 0.0, 0.0, 0.0, 0.0, 0.0, 0.0, 0.0, 0.0, 0.0, 0.0, 0.0, 0.0, 0.0, 0.0, 0.0, 0.0, 0.0, 0.0, 0.0, 0.0, 0.0, 0.0, 0.0, 0.0, 0.0, 0.0, 0.0, 0.0, 0.0, 0.0, 0.0, 0.0, 0.0, 0.0, 0.0, 0.0, 0.0, 0.0, 0.0, 0.0, 0.0, 0.0, 0.0, 0.0, 0.0, 0.0, 0.0, 0.0, 0.0, 0.0, 0.0, 0.0, 0.0, 0.0, 0.0, 0.0, 0.0, 0.0, 0.0, 0.0, 0.0, 0.0, 0.0, 0.0, 0.0, 0.0, 0.0, 0.0, 0.0, 0.0, 0.0, 0.0, 0.0, 0.0, 0.0, 0.0, 0.0, 0.0, 0.0, 0.0, 0.0, 0.0, 0.0, 0.0, 0.0, 0.0, 0.0, 0.0, 0.0, 0.0, 0.0, 0.0, 0.0, 0.0, 0.0, 0.0, 0.0, 0.0, 0.0, 0.0, 0.0, 0.0, 0.0, 0.0, 0.0, 0.0, 0.0, 0.0, 0.0, 0.0, 0.0, 0.0, 0.0, 0.0, 0.0, 0.0, 0.0, 0.0, 0.0, 0.0, 0.0, 0.0, 0.0, 0.0, 0.0, 0.0, 0.0, 0.0, 0.0, 0.0, 0.0, 0.0, 0.0, 0.0, 0.0, 0.0, 0.0, 0.0, 0.0, 0.0, 0.0, 0.0, 0.0, 0.0, 0.0, 0.0, 0.0, 0.0, 0.0, 0.0, 0.0, 0.0, 0.0, 0.0, 0.0, 0.0, 0.0, 0.0, 0.0, 0.0, 0.0, 0.0, 0.0, 0.0, 0.0, 0.0, 0.0, 0.0, 0.0, 0.0, 0.0, 0.0, 0.0, 0.0, 0.0, 0.0, 0.0, 0.0, 0.0, 0.0, 0.0, 0.0, 0.0, 0.0, 0.0, 0.0, 0.0, 0.0, 0.0, 0.0, 0.0, 0.0, 0.0, 0.0, 0.0, 0.0, 0.0, 0.0, 0.0, 0.0, 0.0, 0.0, 0.0, 0.0, 0.0, 0.0, 0.0, -24.95, 1.062, -25.7, 1.167, -25.22, 1.062, -25.22, 1.062, -25.7, 1.167, -25.24, 1.062, -25.7, 0.9577, -25.41, 1.02, -25.43, 1.02, -25.24, 1.062, -25.22, 1.041, -25.22, 1.062, -25.22, 1.02, -24.95, 0.9577, -25.22, 1.062, -25.7, 0.7494, -25.41, 0.8119, -25.43, 0.8119, -25.7, 0.9577, -25.24, 1.02, -25.41, 1.02, -25.41, 1.02, -25.43, 1.041, -25.43, 1.02, 28.79, 25.63, 28.75, 25.65, 28.75, 25.63, -25.43, 1.062, -25.7, 1.167, -25.43, 1.041, 28.79, 1.02, 28.75, 1.041, 28.75, 1.02, -26.24, 0.2499, -27.55, 0.7494, -27.55, 0.2462, -27.55, 0.7494, -26.24, 0.2499, -26.24, 0.7494, -27.55, 0.9577, -26.24, 0.9577, -26.24, 1.167, -25.24, 1.041, -25.7, 1.167, -25.24, 1.02, -25.22, 1.041, -25.24, 1.062, -25.24, 1.041, -24.95, 0.9577, -25.22, 1.02, -25.7, 0.9577, -25.7, 0.2448, -25.24, 0.624, -25.7, 0.7494, -25.7, 0.7494, -25.24, 0.8119, -25.41, 0.8119, 28.79, 25.63, 28.75, 25.65, 28.75, 25.63, 28.79, 1.02, 28.75, 1.041, 28.75, 1.02, -25.41, 1.02, -25.24, 1.02, -25.41, 1.062, -25.43, 1.041, -25.41, 1.02, -25.41, 1.041, -28.75, 1.041, -28.79, 1.02, -28.75, 1.02, -25.41, 1.041, -25.43, 1.062, -25.43, 1.041, 28.75, 1.041, 28.79, 1.02, 28.79, 1.062, -24.95, 0.2462, -25.22, 0.624, -25.7, 0.2448, -24.95, 0.7494, -25.22, 0.6657, -24.95, 0.2462, -25.24, 1.02, -25.7, 1.167, -25.41, 1.062, 28.75, 1.02, 28.79, 1.062, 28.75, 1.041, -25.24, 1.041, -25.22, 1.02, -25.22, 1.041, -25.7, 0.2448, -25.22, 0.624, -25.24, 0.624, -25.24, 0.6449, -25.7, 0.7494, -25.24, 0.624, 28.75, 25.65, 28.79, 25.63, 28.79, 25.65, -28.75, 1.041, -28.79, 1.02, -28.75, 1.02, -25.41, 0.8535, -25.7, 0.9577, -25.43, 0.8535, 28.75, 1.041, 28.79, 1.062, 28.75, 1.062, 28.75, 1.041, 28.79, 1.02, 28.79, 1.062, 28.79, 25.44, 28.75, 25.46, 28.75, 25.44, -28.79, 1.02, -28.75, 1.041, -28.79, 1.062, -25.43, 1.062, -25.41, 1.041, -25.41, 1.062, 28.81, 1.02, 28.79, 1.062, 28.79, 1.02, -24.95, 0.9577, -25.22, 0.8535, -24.95, 0.7494, 28.79, 25.44, 28.75, 25.46, 28.75, 25.44, -25.24, 0.6657, -25.7, 0.7494, -25.24, 0.6449, 28.75, 1.02, 28.79, 1.062, 28.75, 1.041, -24.95, 0.7494, -25.22, 0.8119, -25.7, 0.7494, 28.79, 25.44, 28.75, 25.46, 28.75, 25.44, -25.24, 0.8119, -25.7, 0.9577, -25.41, 0.8535, 28.79, 25.63, 28.81, 25.65, 28.79, 25.65, -25.43, 0.8535, -25.41, 0.8327, -25.41, 0.8535, 28.81, 1.02, 28.79, 1.062, 28.79, 1.02, 28.75, 25.46, 28.79, 25.44, 28.79, 25.46, -28.79, 1.062, -28.75, 1.041, -28.75, 1.062, -25.22, 0.6657, -25.7, 0.7494, -25.24, 0.6657, 28.81, 25.44, 28.79, 25.46, 28.79, 25.44, -25.46, 1.062, -25.44, 1.02, -25.44, 1.062, -25.24, 0.8535, -25.7, 0.9577, -25.24, 0.8327, -25.24, 0.8535, -25.22, 0.8327, -25.22, 0.8535, -25.22, 0.6449, -25.24, 0.6657, -25.22, 0.624, 28.75, 1.041, 28.79, 1.062, 28.75, 1.062, 28.79, 1.062, 28.75, 1.02, 28.79, 1.02, 28.75, 25.46, 28.79, 25.44, 28.79, 25.46, -25.24, 0.8327, -25.7, 0.9577, -25.24, 0.8119, 28.75, 1.02, 28.79, 1.062, 28.75, 1.041, -25.22, 0.8327, -25.24, 0.8535, -25.24, 0.8327, 28.81, 25.44, 28.79, 25.46, 28.79, 25.44, 28.79, 1.062, 28.75, 1.02, 28.79, 1.02, -28.79, 1.062, -28.81, 1.02, -28.79, 1.02, -25.65, 1.062, -25.63, 1.02, -25.63, 1.062, -28.79, 1.02, -28.75, 1.041, -28.79, 1.062, -25.46, 1.062, -25.44, 1.02, -25.44, 1.062, -28.75, 1.041, -28.79, 1.02, -28.75, 1.02, 28.81, 25.65, 28.79, 25.63, 28.81, 25.63, -25.65, 1.062, -25.63, 1.02, -25.63, 1.062, 28.79, 25.63, 28.75, 25.65, 28.75, 25.63, 28.75, 1.041, 28.79, 1.02, 28.79, 1.062, 28.75, 25.65, 28.79, 25.63, 28.79, 25.65, 28.75, 1.041, 28.79, 1.062, 28.75, 1.062, 0.0, 0.0, 0.0, 0.0, 0.0, 0.0, 0.0, 0.0, 0.0, 0.0, 0.0, 0.0, 0.0, 0.0, 0.0, 0.0, 0.0, 0.0, 0.0, 0.0, 0.0, 0.0, 0.0, 0.0, 0.0, 0.0, 0.0, 0.0, 0.0, 0.0, 0.0, 0.0, 0.0, 0.0, 0.0, 0.0, 0.0, 0.0, 0.0, 0.0, 0.0, 0.0, 0.0, 0.0, 0.0, 0.0, 0.0, 0.0, -8.477, 0.2706, -8.477, 0.2776, -8.47, 0.2706, -8.415, 0.3401, -8.415, 0.347, -8.408, 0.3401, -8.47, 0.2776, -8.47, 0.2706, -8.477, 0.2776, -8.477, 0.2776, -8.477, 0.2845, -8.47, 0.2776, -8.415, 0.2706, -8.415, 0.2776, -8.408, 0.2706, -8.408, 0.2776, -8.408, 0.2706, -8.415, 0.2776])
me_mesh1_mesh1_geometry_002.materials.append(mat_material_0_24)
me_mesh1_mesh1_geometry_002.materials.append(mat_material_1_1_8)
me_mesh1_mesh1_geometry_002.materials.append(mat_material_2_2_8)
me_mesh1_mesh1_geometry_002.materials.append(mat_material_5_24)
me_mesh1_mesh1_geometry_002.materials.append(mat_material_3_3_8)
me_mesh1_mesh1_geometry_002.materials.append(mat_material_8_6_8)
me_mesh1_mesh1_geometry_002.materials.append(mat_material_11_24)
me_mesh1_mesh1_geometry_002.materials.append(mat_material_12_8_8)
me_mesh1_mesh1_geometry_002.materials.append(mat_material_13_24)
me_mesh1_mesh1_geometry_002.materials.append(mat_material_4_4_8)
me_mesh1_mesh1_geometry_002.materials.append(mat_material_10_7_8)
me_mesh1_mesh1_geometry_002.materials.append(mat_material_9_24)
me_mesh1_mesh1_geometry_002.materials.append(mat_material_7_24)
me_mesh1_mesh1_geometry_002.materials.append(mat_material_6_5_8)
me_mesh1_mesh1_geometry_002.use_remesh_fix_poles = True
me_mesh1_mesh1_geometry_002.use_remesh_preserve_attributes = False
me_mesh1_mesh1_geometry_002.use_mirror_vertex_groups = False
me_mesh1_mesh1_geometry_002.update()
me_mesh1_mesh1_geometry_004 = bpy.data.meshes.new('mesh1_mesh1-geometry.004')
me_mesh1_mesh1_geometry_004.from_pydata([(0.1862, -0.0002674, 0.3201), (0.1862, 0.01137, 0.3201), (0.1862, 0.1161, 0.2677), (0.1862, 0.1278, 0.2677), (0.1862, 0.01137, 0.3143), (0.1862, 0.1161, 0.2619), (0.1862, 0.1278, 0.2619), (0.1862, 0.005553, 0.3201), (0.1979, -0.0002674, 0.3201), (0.1862, -0.0002674, 0.2677), (0.1979, 0.05794, 0.3201), (0.1862, 0.06958, 0.2677), (0.1979, 0.01137, 0.3143), (0.1862, 0.122, 0.2677), (0.1979, 0.1161, 0.2677), (0.1979, 0.06958, 0.3143), (0.1862, 0.122, 0.2619), (0.1979, 0.1278, 0.2619), (0.1979, 0.01137, 0.3201), (0.1862, 0.005463, 0.3201), (0.1979, -0.0002674, 0.3143), (0.1979, 0.06958, 0.3201), (0.1979, 0.05794, 0.3143), (0.1862, 0.05794, 0.2677), (0.1979, 0.1278, 0.2677), (0.1862, 0.1162, 0.2677), (0.1979, 0.1161, 0.2619), (0.1862, 0.1162, 0.2619), (0.1862, 0.005463, 0.2619), (0.1862, 0.01137, 0.2677), (0.1979, -0.0002674, 0.2677), (0.1862, 0.06376, 0.2677), (0.2037, 0.01137, 0.3143), (0.2037, 0.06958, 0.3143), (0.2037, 0.1278, 0.2677), (0.1862, 0.005553, 0.2619), (0.1979, -0.0002674, 0.2619), (0.1979, 0.01137, 0.2677), (0.1862, 0.005553, 0.2677), (0.1862, 0.005463, 0.2677), (0.1979, 0.06958, 0.2677), (0.2037, 0.05794, 0.3143), (0.1979, 0.06958, 0.2619), (0.1862, 0.05802, 0.2677), (0.2037, 0.1161, 0.2677), (0.1979, 0.1161, 0.3143), (0.2037, 0.1278, 0.3143), (0.1862, 0.01137, 0.2619), (0.1979, 0.01137, 0.2619), (0.2037, 0.01137, 0.2677), (0.1979, 0.05794, 0.2677), (0.1862, 0.05802, 0.2619), (0.1979, 0.1278, 0.3143), (0.2037, 0.1278, 0.291), (0.2037, 0.01137, 0.291), (0.1979, 0.05794, 0.2619), (0.1979, 0.1161, 0.3201), (0.1979, 0.1278, 0.3201), (0.1862, 0.05794, 0.3201), (0.1862, 0.05794, 0.3143), (0.1979, 0.05794, 0.3201), (0.1979, 0.05794, 0.3143), (0.1862, 0.05794, 0.2677), (0.2037, 0.05794, 0.3201), (0.2037, 0.05794, 0.3143), (0.1862, 0.05794, 0.2619), (0.2037, 0.05794, 0.2677), (0.1979, 0.05794, 0.2677), (0.1979, 0.05794, 0.2619), (0.2037, 0.05794, 0.2619), (0.1862, -0.1048, 0.3958), (0.1862, -0.1051, 0.1862), (0.1862, 0.03456, 0.291), (0.1862, 0.09295, 0.1862), (-0.1775, -0.1048, 0.3957), (0.1862, 0.05794, 0.3201), (0.1862, 0.1161, 0.2677), (0.1862, 0.1278, 0.2677), (-0.1775, -0.1048, 0.1861), (0.1862, 0.05794, 0.3143), (0.1862, 0.1161, 0.2619), (0.1862, 0.1278, 0.2619), (0.1862, 0.005553, 0.3201), (0.1862, 0.005463, 0.3143), (0.1979, 0.05794, 0.3201), (0.1862, 0.005553, 0.3143), (0.1979, 0.01137, 0.3143), (0.1862, 0.122, 0.2677), (0.1979, 0.1161, 0.2677), (0.1979, 0.06958, 0.3143), (0.1979, 0.01137, 0.3201), (0.1862, 0.005463, 0.3201), (0.1862, 0.05802, 0.3201), (0.1862, 0.05802, 0.3143), (0.1862, 0.05794, 0.2677), (0.1862, 0.1162, 0.2677), (0.1979, 0.1161, 0.2619), (0.1862, 0.1162, 0.2619), (0.1862, 0.005463, 0.2619), (0.1862, 0.005553, 0.2619), (0.1862, 0.005553, 0.2677), (0.1862, 0.005463, 0.2677), (0.1862, 0.05794, 0.2619), (0.1862, 0.05802, 0.2677), (0.1979, 0.01137, 0.2619), (0.2037, 0.01137, 0.2677), (0.1979, 0.05794, 0.2677), (0.1862, 0.05802, 0.2619), (0.1979, 0.1278, 0.3143), (0.1979, 0.05794, 0.2619), (0.1862, 0.1161, 0.3143), (0.1862, 0.1162, 0.3143), (0.1862, 0.03456, 0.3958), (0.1862, 0.1513, 0.3958), (0.1862, -0.08148, 0.3958), (0.1862, 0.09295, 0.3958), (0.1862, -0.1048, 0.3958), (0.1862, -0.1051, 0.1862), (0.1862, 0.03456, 0.291), (0.1862, 0.09295, 0.1862), (0.1862, 0.1513, 0.1862), (-0.1775, -0.1048, 0.3957), (0.1862, -0.0002674, 0.3201), (0.1862, 0.05794, 0.3201), (0.1862, 0.01137, 0.3201), (0.1862, 0.1161, 0.2677), (0.1862, 0.06958, 0.3201), (0.1862, 0.1278, 0.2677), (-0.1775, -0.1048, 0.1861), (0.1862, -0.0002674, 0.3143), (0.1862, 0.05794, 0.3143), (0.1862, 0.01137, 0.3143), (0.1862, 0.1161, 0.2619), (0.1862, 0.06958, 0.3143), (0.1862, 0.1221, 0.1862), (0.1862, 0.1278, 0.2619), (0.1862, 0.03456, 0.1862), (0.1862, 0.005553, 0.3201), (0.1862, 0.005463, 0.3143), (0.1979, -0.0002674, 0.3201), (0.1862, -0.0002674, 0.2677), (0.1862, 0.06376, 0.3201), (0.1979, 0.05794, 0.3201), (0.1862, 0.06958, 0.2677), (0.1862, 0.005553, 0.3143), (0.1979, 0.01137, 0.3143), (0.1862, 0.122, 0.2677), (0.1979, 0.1161, 0.2677), (0.1862, 0.06376, 0.3143), (0.1979, 0.06958, 0.3143), (0.1862, 0.122, 0.2619), (0.1979, 0.1278, 0.2619), (-0.1775, 0.1513, 0.1861), (0.1862, -0.0002674, 0.2619), (0.1979, 0.01137, 0.3201), (0.1862, 0.005463, 0.3201), (0.1979, -0.0002674, 0.3143), (0.1979, 0.06958, 0.3201), (0.1862, 0.05802, 0.3201), (0.1862, 0.05802, 0.3143), (0.1979, 0.05794, 0.3143), (0.1862, 0.05794, 0.2677), (0.1979, 0.1278, 0.2677), (0.1862, 0.1162, 0.2677), (0.1979, 0.1161, 0.2619), (0.1862, 0.1162, 0.2619), (0.1862, 0.03474, 0.1862), (0.1862, 0.005463, 0.2619), (0.2037, -0.0002674, 0.3201), (0.1862, 0.01137, 0.2677), (0.1979, -0.0002674, 0.2677), (0.2037, 0.05794, 0.3201), (0.1862, 0.06958, 0.2619), (0.1862, 0.03456, 0.2619), (0.1862, 0.06376, 0.2677), (0.2037, 0.01137, 0.3143), (0.2037, 0.1161, 0.2619), (0.2037, 0.06958, 0.3143), (0.2037, 0.1278, 0.2677), (0.1862, 0.005553, 0.2619), (0.1979, -0.0002674, 0.2619), (0.1979, 0.01137, 0.2677), (0.2037, -0.0002674, 0.3143), (0.1862, 0.005553, 0.2677), (0.1862, 0.005463, 0.2677), (0.1979, 0.06958, 0.2677), (0.2037, 0.05794, 0.3143), (0.1862, 0.06376, 0.2619), (0.1979, 0.06958, 0.2619), (0.1862, 0.05794, 0.2619), (0.2037, 0.06958, 0.2677), (0.1862, 0.05802, 0.2677), (0.2037, 0.01137, 0.3201), (0.2037, 0.1161, 0.2677), (0.1979, 0.1161, 0.3143), (0.2037, 0.06958, 0.3201), (0.2037, 0.1278, 0.2619), (0.2037, 0.1278, 0.3143), (0.1862, 0.01137, 0.2619), (0.1979, 0.01137, 0.2619), (0.2037, -0.0002674, 0.2677), (0.2037, 0.01137, 0.2677), (0.2037, -0.0002674, 0.2619), (0.2037, 0.05794, 0.2677), (0.1979, 0.05794, 0.2677), (0.1862, 0.05802, 0.2619), (0.1979, 0.1278, 0.3143), (0.2037, 0.06958, 0.291), (0.2037, 0.1278, 0.291), (0.2037, 0.01137, 0.291), (0.1979, 0.05794, 0.2619), (0.2037, 0.1161, 0.3143), (0.1862, 0.1161, 0.3143), (0.1979, 0.1161, 0.3201), (0.2037, 0.1278, 0.3201), (0.2037, 0.01137, 0.2619), (0.2037, 0.05794, 0.2619), (0.2037, 0.06958, 0.2619), (0.2037, 0.1161, 0.3201), (0.1862, 0.1162, 0.3143), (0.1979, 0.1278, 0.3201), (0.1862, 0.122, 0.3143), (0.1862, 0.1161, 0.3201), (0.1862, 0.1162, 0.3201), (0.1862, 0.1278, 0.3201), (0.1862, 0.1278, 0.3143), (0.1862, 0.122, 0.3201)], [], [(7, 1, 0), (13, 3, 2), (8, 12, 20), (31, 11, 23), (26, 17, 14), (15, 10, 21), (24, 14, 17), (43, 31, 23), (14, 44, 24), (30, 48, 36), (34, 46, 53), (49, 32, 54), (2, 13, 25), (5, 6, 16), (5, 16, 27), (0, 7, 19), (9, 29, 38), (28, 47, 35), (9, 38, 39), (38, 47, 39), (33, 41, 15), (44, 24, 34), (48, 37, 30), (42, 40, 50), (55, 42, 50), (7, 4, 19), (2, 6, 25), (51, 23, 43), (22, 15, 10), (18, 8, 12), (41, 15, 22), (45, 52, 56), (57, 56, 52), (58, 59, 60), (61, 60, 59), (64, 63, 61), (61, 66, 64), (67, 61, 66), (63, 61, 60), (67, 65, 62), (65, 67, 68), (69, 67, 66), (67, 69, 68), (78, 74, 70), (75, 84, 92), (80, 97, 96), (100, 101, 105), (111, 108, 110), (79, 89, 93), (87, 81, 95), (98, 104, 99), (109, 107, 102), (71, 78, 70), (85, 72, 83), (95, 88, 76), (90, 91, 82), (83, 86, 85), (103, 106, 94), (80, 81, 76), (77, 87, 81), (93, 73, 79), (112, 118, 115), (115, 119, 113), (116, 117, 114), (122, 112, 117), (123, 115, 118), (112, 124, 118), (115, 126, 119), (117, 121, 116), (124, 112, 122), (130, 123, 118), (127, 113, 125), (132, 125, 119), (133, 119, 126), (117, 128, 136), (122, 138, 129), (140, 129, 117), (144, 118, 131), (145, 124, 131), (120, 132, 119), (133, 126, 149), (135, 151, 127), (152, 136, 128), (136, 153, 117), (124, 137, 154), (138, 145, 129), (156, 139, 129), (126, 141, 157), (143, 119, 130), (143, 118, 161), (131, 145, 144), (154, 145, 124), (132, 120, 165), (133, 149, 148), (134, 119, 152), (165, 120, 150), (135, 151, 150), (162, 127, 151), (156, 129, 145), (169, 118, 140), (140, 153, 170), (141, 158, 157), (160, 130, 149), (157, 158, 142), (173, 161, 118), (145, 154, 175), (146, 163, 162), (164, 176, 147), (162, 163, 147), (149, 157, 177), (150, 151, 165), (162, 151, 178), (181, 156, 145), (139, 168, 154), (118, 169, 173), (180, 170, 153), (140, 170, 184), (185, 160, 149), (187, 119, 172), (172, 143, 188), (189, 161, 173), (192, 175, 154), (175, 181, 145), (151, 164, 165), (194, 162, 147), (195, 177, 157), (149, 185, 177), (151, 178, 196), (162, 197, 178), (182, 175, 168), (156, 200, 182), (192, 154, 168), (198, 173, 169), (169, 183, 198), (167, 198, 184), (186, 177, 171), (205, 119, 187), (172, 188, 187), (185, 188, 143), (173, 119, 189), (174, 191, 190), (192, 168, 175), (201, 175, 181), (147, 194, 193), (196, 176, 151), (206, 194, 162), (195, 171, 177), (185, 177, 190), (186, 207, 177), (178, 193, 196), (206, 162, 197), (208, 193, 178), (198, 199, 179), (170, 156, 200), (182, 209, 175), (209, 182, 200), (198, 169, 199), (200, 170, 202), (201, 184, 200), (203, 186, 207), (189, 119, 205), (187, 188, 205), (190, 188, 185), (181, 199, 201), (194, 193, 211), (194, 212, 206), (197, 214, 206), (197, 208, 211), (208, 211, 193), (181, 199, 169), (209, 200, 201), (202, 215, 200), (201, 200, 215), (207, 203, 190), (188, 210, 205), (188, 190, 217), (199, 201, 215), (213, 194, 218), (214, 206, 220), (214, 218, 197), (216, 217, 203), (210, 188, 216), (213, 218, 220), (206, 224, 220), (222, 213, 223), (226, 223, 220), (225, 206, 224), (119, 113, 125), (120, 127, 113), (127, 120, 135), (139, 129, 122), (147, 132, 125), (135, 120, 150), (132, 147, 164), (168, 156, 139), (159, 149, 148), (152, 166, 119), (180, 167, 153), (156, 168, 182), (176, 147, 193), (176, 151, 164), (167, 180, 199), (170, 202, 180), (193, 196, 176), (202, 199, 180), (199, 202, 215), (217, 203, 190), (194, 218, 211), (212, 213, 194), (218, 197, 211), (188, 216, 217), (219, 206, 221), (213, 212, 222), (221, 206, 225), (117, 114, 112), (117, 122, 129), (124, 118, 131), (117, 128, 121), (138, 118, 129), (140, 129, 118), (117, 140, 153), (167, 136, 153), (179, 136, 167), (198, 136, 179), (198, 173, 136), (155, 122, 138), (155, 139, 122), (162, 146, 127), (126, 149, 157), (139, 155, 154), (157, 171, 142), (190, 174, 143), (170, 181, 156), (201, 183, 169), (170, 184, 200), (204, 185, 160), (171, 157, 195), (174, 191, 187), (205, 187, 191), (203, 191, 190), (213, 223, 220), (218, 220, 214), (220, 226, 224), (123, 115, 126), (130, 143, 118), (124, 137, 131), (133, 119, 148), (133, 141, 126), (148, 119, 159), (141, 133, 148), (155, 131, 138), (153, 167, 140), (148, 158, 141), (159, 148, 158), (143, 119, 172), (167, 140, 184), (143, 174, 172), (173, 119, 136), (187, 172, 174)])
me_mesh1_mesh1_geometry_004.polygons.foreach_set('material_index', [0, 0, 0, 0, 0, 0, 0, 0, 0, 0, 0, 0, 1, 1, 1, 2, 2, 2, 2, 2, 3, 3, 3, 3, 3, 4, 4, 4, 12, 12, 12, 12, 12, 0, 0, 0, 0, 0, 1, 1, 1, 1, 1, 0, 0, 0, 0, 0, 1, 1, 1, 1, 2, 2, 3, 3, 3, 3, 4, 4, 4, 0, 0, 0, 0, 0, 0, 0, 0, 0, 0, 0, 0, 0, 0, 0, 0, 0, 0, 0, 0, 0, 0, 0, 0, 0, 0, 0, 0, 0, 0, 0, 0, 0, 0, 0, 0, 0, 0, 0, 0, 0, 0, 0, 0, 0, 0, 0, 0, 0, 0, 0, 0, 0, 0, 0, 0, 0, 0, 0, 0, 0, 0, 0, 0, 0, 0, 0, 0, 0, 0, 0, 0, 0, 0, 0, 0, 0, 0, 0, 0, 0, 0, 0, 0, 0, 0, 0, 0, 0, 0, 0, 0, 0, 0, 0, 0, 0, 0, 0, 0, 0, 0, 0, 0, 0, 0, 0, 0, 0, 0, 0, 0, 0, 0, 0, 0, 0, 0, 0, 0, 0, 0, 0, 0, 0, 0, 1, 1, 1, 1, 1, 1, 1, 1, 1, 1, 1, 1, 1, 1, 1, 1, 1, 1, 1, 1, 1, 1, 1, 1, 1, 1, 1, 2, 2, 2, 2, 2, 2, 2, 2, 2, 2, 2, 3, 3, 3, 3, 3, 3, 3, 3, 3, 3, 3, 3, 3, 3, 3, 3, 3, 3, 4, 4, 4, 4, 4, 4, 4, 4, 4, 4, 4, 4, 4, 4, 4, 4])
_uv = me_mesh1_mesh1_geometry_004.uv_layers.new(name='UVMap')
_uv.uv.foreach_set('vector', [0.0, 0.0, 0.0, 0.0, 0.0, 0.0, 0.0, 0.0, 0.0, 0.0, 0.0, 0.0, 0.0, 0.0, 0.0, 0.0, 0.0, 0.0, 0.0, 0.0, 0.0, 0.0, 0.0, 0.0, 0.0, 0.0, 0.0, 0.0, 0.0, 0.0, 0.0, 0.0, 0.0, 0.0, 0.0, 0.0, 0.0, 0.0, 0.0, 0.0, 0.0, 0.0, 0.0, 0.0, 0.0, 0.0, 0.0, 0.0, 0.0, 0.0, 0.0, 0.0, 0.0, 0.0, 0.0, 0.0, 0.0, 0.0, 0.0, 0.0, 0.0, 0.0, 0.0, 0.0, 0.0, 0.0, 0.0, 0.0, 0.0, 0.0, 0.0, 0.0, -23.33, 1.041, -23.33, 1.062, -23.33, 1.041, -23.35, 1.041, -23.35, 1.082, -23.35, 1.062, -23.35, 1.041, -23.35, 1.062, -23.35, 1.041, -23.14, 0.624, -23.14, 0.6449, -23.14, 0.6446, -23.33, 0.624, -23.33, 0.6657, -23.33, 0.6449, -23.35, 0.6446, -23.35, 0.6657, -23.35, 0.6449, -23.33, 0.624, -23.33, 0.6449, -23.33, 0.6446, -23.33, 0.6449, -23.35, 0.6657, -23.33, 0.6446, 0.0, 0.0, 0.0, 0.0, 0.0, 0.0, 0.0, 0.0, 0.0, 0.0, 0.0, 0.0, 0.0, 0.0, 0.0, 0.0, 0.0, 0.0, 0.0, 0.0, 0.0, 0.0, 0.0, 0.0, 0.0, 0.0, 0.0, 0.0, 0.0, 0.0, -7.713, 0.215, -7.72, 0.2219, -7.713, 0.2149, -7.776, 0.3469, -7.783, 0.3608, -7.776, 0.347, -7.783, 0.2776, -7.776, 0.2775, -7.776, 0.2776, 0.0, 0.0, 0.0, 0.0, 0.0, 0.0, 0.0, 0.0, 0.0, 0.0, 0.0, 0.0, 0.0, 0.0, 0.0, 0.0, 0.0, 0.0, 0.0, 0.0, 0.0, 0.0, 0.0, 0.0, 0.0, 0.0, 0.0, 0.0, 0.0, 0.0, 0.0, 0.0, 0.0, 0.0, 0.0, 0.0, 0.0, 0.0, 0.0, 0.0, 0.0, 0.0, 0.0, 0.0, 0.0, 0.0, 0.0, 0.0, 0.0, 0.0, 0.0, 0.0, 0.0, 0.0, 0.0, 0.0, 0.0, 0.0, 0.0, 0.0, 28.81, 23.36, 28.79, 23.38, 28.79, 23.36, 28.79, 23.54, 28.75, 23.57, 28.75, 23.54, 28.75, 23.57, 28.79, 23.54, 28.79, 23.57, 28.81, 23.57, 28.79, 23.54, 28.81, 23.54, 28.79, 23.54, 28.81, 23.57, 28.79, 23.57, 0.0, 0.0, 0.0, 0.0, 0.0, 0.0, 0.0, 0.0, 0.0, 0.0, 0.0, 0.0, 0.0, 0.0, 0.0, 0.0, 0.0, 0.0, 0.0, 0.0, 0.0, 0.0, 0.0, 0.0, 0.0, 0.0, 0.0, 0.0, 0.0, 0.0, 28.75, 1.041, 28.79, 1.083, 28.75, 1.042, -23.33, 1.062, -23.35, 1.082, -23.33, 1.041, 28.75, 1.062, 28.79, 1.083, 28.75, 1.062, 28.79, 1.041, 28.75, 1.042, 28.75, 1.041, -12.42, -34.09, -11.29, -33.45, -12.79, -33.44, -23.16, 0.6449, -23.24, 0.7487, -23.16, 0.6446, 0.0, 0.0, 0.0, 0.0, 0.0, 0.0, 0.0, 0.0, 0.0, 0.0, 0.0, 0.0, 0.0, 0.0, 0.0, 0.0, 0.0, 0.0, 0.0, 0.0, 0.0, 0.0, 0.0, 0.0, -7.783, 0.3469, -7.783, 0.3608, -7.776, 0.3469, -7.776, 0.3608, -7.776, 0.3538, -7.783, 0.3608, -7.72, 0.2776, -7.873, 0.3192, -7.72, 0.2775, 0.0, 0.0, 0.0, 0.0, 0.0, 0.0, 0.0, 0.0, 0.0, 0.0, 0.0, 0.0, 0.0, 0.0, 0.0, 0.0, 0.0, 0.0, 0.0, 0.0, 0.0, 0.0, 0.0, 0.0, 0.0, 0.0, 0.0, 0.0, 0.0, 0.0, 0.0, 0.0, 0.0, 0.0, 0.0, 0.0, 0.0, 0.0, 0.0, 0.0, 0.0, 0.0, 0.0, 0.0, 0.0, 0.0, 0.0, 0.0, 0.0, 0.0, 0.0, 0.0, 0.0, 0.0, 0.0, 0.0, 0.0, 0.0, 0.0, 0.0, 0.0, 0.0, 0.0, 0.0, 0.0, 0.0, 0.0, 0.0, 0.0, 0.0, 0.0, 0.0, 0.0, 0.0, 0.0, 0.0, 0.0, 0.0, 0.0, 0.0, 0.0, 0.0, 0.0, 0.0, 0.0, 0.0, 0.0, 0.0, 0.0, 0.0, 0.0, 0.0, 0.0, 0.0, 0.0, 0.0, 0.0, 0.0, 0.0, 0.0, 0.0, 0.0, 0.0, 0.0, 0.0, 0.0, 0.0, 0.0, 0.0, 0.0, 0.0, 0.0, 0.0, 0.0, 0.0, 0.0, 0.0, 0.0, 0.0, 0.0, 0.0, 0.0, 0.0, 0.0, 0.0, 0.0, 0.0, 0.0, 0.0, 0.0, 0.0, 0.0, 0.0, 0.0, 0.0, 0.0, 0.0, 0.0, 0.0, 0.0, 0.0, 0.0, 0.0, 0.0, 0.0, 0.0, 0.0, 0.0, 0.0, 0.0, 0.0, 0.0, 0.0, 0.0, 0.0, 0.0, 0.0, 0.0, 0.0, 0.0, 0.0, 0.0, 0.0, 0.0, 0.0, 0.0, 0.0, 0.0, 0.0, 0.0, 0.0, 0.0, 0.0, 0.0, 0.0, 0.0, 0.0, 0.0, 0.0, 0.0, 0.0, 0.0, 0.0, 0.0, 0.0, 0.0, 0.0, 0.0, 0.0, 0.0, 0.0, 0.0, 0.0, 0.0, 0.0, 0.0, 0.0, 0.0, 0.0, 0.0, 0.0, 0.0, 0.0, 0.0, 0.0, 0.0, 0.0, 0.0, 0.0, 0.0, 0.0, 0.0, 0.0, 0.0, 0.0, 0.0, 0.0, 0.0, 0.0, 0.0, 0.0, 0.0, 0.0, 0.0, 0.0, 0.0, 0.0, 0.0, 0.0, 0.0, 0.0, 0.0, 0.0, 0.0, 0.0, 0.0, 0.0, 0.0, 0.0, 0.0, 0.0, 0.0, 0.0, 0.0, 0.0, 0.0, 0.0, 0.0, 0.0, 0.0, 0.0, 0.0, 0.0, 0.0, 0.0, 0.0, 0.0, 0.0, 0.0, 0.0, 0.0, 0.0, 0.0, 0.0, 0.0, 0.0, 0.0, 0.0, 0.0, 0.0, 0.0, 0.0, 0.0, 0.0, 0.0, 0.0, 0.0, 0.0, 0.0, 0.0, 0.0, 0.0, 0.0, 0.0, 0.0, 0.0, 0.0, 0.0, 0.0, 0.0, 0.0, 0.0, 0.0, 0.0, 0.0, 0.0, 0.0, 0.0, 0.0, 0.0, 0.0, 0.0, 0.0, 0.0, 0.0, 0.0, 0.0, 0.0, 0.0, 0.0, 0.0, 0.0, 0.0, 0.0, 0.0, 0.0, 0.0, 0.0, 0.0, 0.0, 0.0, 0.0, 0.0, 0.0, 0.0, 0.0, 0.0, 0.0, 0.0, 0.0, 0.0, 0.0, 0.0, 0.0, 0.0, 0.0, 0.0, 0.0, 0.0, 0.0, 0.0, 0.0, 0.0, 0.0, 0.0, 0.0, 0.0, 0.0, 0.0, 0.0, 0.0, 0.0, 0.0, 0.0, 0.0, 0.0, 0.0, 0.0, 0.0, 0.0, 0.0, 0.0, 0.0, 0.0, 0.0, 0.0, 0.0, 0.0, 0.0, 0.0, 0.0, 0.0, 0.0, 0.0, 0.0, 0.0, 0.0, 0.0, 0.0, 0.0, 0.0, 0.0, 0.0, 0.0, 0.0, 0.0, 0.0, 0.0, 0.0, 0.0, 0.0, 0.0, 0.0, 0.0, 0.0, 0.0, 0.0, 0.0, 0.0, 0.0, 0.0, 0.0, 0.0, 0.0, 0.0, 0.0, 0.0, 0.0, 0.0, 0.0, 0.0, 0.0, 0.0, 0.0, 0.0, 0.0, 0.0, 0.0, 0.0, 0.0, 0.0, 0.0, 0.0, 0.0, 0.0, 0.0, 0.0, 0.0, 0.0, 0.0, 0.0, 0.0, 0.0, 0.0, 0.0, 0.0, 0.0, 0.0, 0.0, 0.0, 0.0, 0.0, 0.0, 0.0, 0.0, 0.0, 0.0, 0.0, 0.0, 0.0, 0.0, 0.0, 0.0, 0.0, 0.0, 0.0, 0.0, 0.0, 0.0, 0.0, 0.0, 0.0, 0.0, 0.0, 0.0, 0.0, 0.0, 0.0, 0.0, 0.0, 0.0, 0.0, 0.0, 0.0, 0.0, 0.0, 0.0, 0.0, 0.0, 0.0, 0.0, 0.0, 0.0, 0.0, 0.0, 0.0, 0.0, 0.0, 0.0, 0.0, 0.0, 0.0, 0.0, 0.0, 0.0, 0.0, 0.0, 0.0, 0.0, 0.0, 0.0, 0.0, 0.0, 0.0, 0.0, 0.0, 0.0, 0.0, 0.0, 0.0, 0.0, 0.0, 0.0, 0.0, 0.0, 0.0, 0.0, 0.0, 0.0, 0.0, 0.0, 0.0, 0.0, 0.0, 0.0, 0.0, 0.0, 0.0, 0.0, 0.0, 0.0, 0.0, 0.0, 0.0, 0.0, 0.0, 0.0, 0.0, 0.0, 0.0, 0.0, 0.0, 0.0, 0.0, 0.0, 0.0, 0.0, 0.0, 0.0, 0.0, 0.0, 0.0, 0.0, 0.0, 0.0, 0.0, 0.0, 0.0, 0.0, 0.0, 0.0, 0.0, 0.0, 0.0, 0.0, 0.0, 0.0, 0.0, 0.0, 0.0, 0.0, 0.0, 0.0, 0.0, 0.0, 0.0, 0.0, 0.0, 0.0, 0.0, 0.0, 0.0, 0.0, 0.0, 0.0, 0.0, 0.0, 0.0, 0.0, 0.0, 0.0, 0.0, 0.0, 0.0, 0.0, 0.0, 0.0, 0.0, 0.0, 0.0, 0.0, 0.0, 0.0, 0.0, 0.0, 0.0, 0.0, 0.0, 0.0, 0.0, 0.0, 0.0, 0.0, 0.0, 0.0, 0.0, 0.0, 0.0, 0.0, 0.0, 0.0, 0.0, 0.0, 0.0, 0.0, 0.0, 0.0, 0.0, 0.0, 0.0, 0.0, 0.0, 0.0, 0.0, 0.0, 0.0, 0.0, 0.0, 0.0, 0.0, 0.0, 0.0, 0.0, 0.0, 0.0, 0.0, 0.0, 0.0, 0.0, 0.0, 0.0, 0.0, 0.0, 0.0, 0.0, 0.0, 0.0, 0.0, 0.0, 0.0, 0.0, 0.0, 0.0, 0.0, 0.0, 0.0, 0.0, 0.0, 0.0, 0.0, 0.0, 0.0, 0.0, 0.0, 0.0, 0.0, 0.0, 0.0, 0.0, 0.0, 0.0, 0.0, 0.0, 0.0, 0.0, 0.0, 0.0, 0.0, 0.0, 0.0, 0.0, 0.0, 0.0, 0.0, 0.0, 0.0, 0.0, 0.0, 0.0, 0.0, 0.0, 0.0, 0.0, 0.0, 0.0, 0.0, 0.0, 0.0, 0.0, 0.0, 0.0, 0.0, 0.0, 0.0, 0.0, 0.0, 0.0, 0.0, 0.0, 0.0, 0.0, 0.0, 0.0, 0.0, 0.0, 0.0, 0.0, 0.0, 0.0, 0.0, 0.0, 0.0, 0.0, 0.0, 0.0, 0.0, 0.0, 0.0, 0.0, 0.0, 0.0, 0.0, 0.0, 0.0, 0.0, 0.0, 0.0, 0.0, 0.0, 0.0, 0.0, 0.0, 0.0, 0.0, 0.0, 0.0, -23.62, 0.9577, -22.87, 1.167, -23.33, 1.041, -23.62, 1.167, -23.33, 1.082, -22.87, 1.167, -23.33, 1.082, -23.62, 1.167, -23.35, 1.082, 28.79, 23.36, 28.75, 23.38, 28.75, 23.36, 28.79, 23.54, 28.75, 23.57, 28.75, 23.54, -23.35, 1.082, -23.62, 1.167, -23.35, 1.062, 28.75, 23.57, 28.79, 23.54, 28.79, 23.57, 28.81, 23.36, 28.79, 23.38, 28.79, 23.36, 28.75, 1.042, 28.79, 1.083, 28.75, 1.062, 26.24, 1.167, 27.54, 0.7494, 27.54, 0.9577, 28.79, 1.041, 28.75, 1.062, 28.75, 1.041, 28.79, 23.38, 28.81, 23.36, 28.81, 23.38, 28.81, 23.57, 28.79, 23.54, 28.81, 23.54, 28.81, 1.041, 28.79, 1.083, 28.79, 1.041, 28.75, 1.062, 28.79, 1.041, 28.79, 1.083, 28.79, 23.54, 28.81, 23.57, 28.79, 23.57, -23.54, 1.041, -23.57, 1.083, -23.57, 1.041, 28.81, 1.041, 28.79, 1.083, 28.79, 1.041, 28.79, 1.083, 28.81, 1.041, 28.81, 1.083, -23.57, 1.083, -23.54, 1.041, -23.54, 1.083, 28.79, 23.38, 28.81, 23.36, 28.81, 23.38, 28.75, 23.38, 28.79, 23.36, 28.79, 23.38, -23.36, 1.041, -23.38, 1.083, -23.38, 1.041, 28.79, 1.083, 28.81, 1.041, 28.81, 1.083, 28.75, 1.042, 28.79, 1.083, 28.75, 1.062, 28.79, 23.36, 28.75, 23.38, 28.75, 23.36, 28.75, 1.062, 28.79, 1.083, 28.75, 1.083, -23.62, 0.2486, -22.87, 0.3333, -22.87, 0.7487, -23.62, 0.2486, -23.14, 0.624, -23.16, 0.624, -23.14, 0.6657, -23.24, 0.7487, -23.16, 0.6657, 22.45, -28.5, 22.51, -27.2, 21.76, -27.17, -23.16, 0.6446, -23.24, 0.7487, -23.16, 0.624, -23.33, 0.624, -23.16, 0.624, -23.24, 0.7487, -23.62, 0.2486, -23.33, 0.624, -23.35, 0.624, -23.35, 0.6446, -23.62, 0.7487, -23.35, 0.624, -23.35, 0.6449, -23.62, 0.7487, -23.35, 0.6446, -23.35, 0.6657, -23.62, 0.7487, -23.35, 0.6449, -23.35, 0.6657, -23.35, 0.7487, -23.62, 0.7487, 0.0, 0.0, 0.0, 0.0, 0.0, 0.0, 0.0, 0.0, 0.0, 0.0, 0.0, 0.0, 0.0, 0.0, 0.0, 0.0, 0.0, 0.0, 0.0, 0.0, 0.0, 0.0, 0.0, 0.0, 0.0, 0.0, 0.0, 0.0, 0.0, 0.0, 0.0, 0.0, 0.0, 0.0, 0.0, 0.0, 0.0, 0.0, 0.0, 0.0, 0.0, 0.0, 0.0, 0.0, 0.0, 0.0, 0.0, 0.0, 0.0, 0.0, 0.0, 0.0, 0.0, 0.0, 0.0, 0.0, 0.0, 0.0, 0.0, 0.0, 0.0, 0.0, 0.0, 0.0, 0.0, 0.0, 0.0, 0.0, 0.0, 0.0, 0.0, 0.0, 0.0, 0.0, 0.0, 0.0, 0.0, 0.0, 0.0, 0.0, 0.0, 0.0, 0.0, 0.0, 0.0, 0.0, 0.0, 0.0, 0.0, 0.0, 0.0, 0.0, 0.0, 0.0, 0.0, 0.0, 0.0, 0.0, 0.0, 0.0, 0.0, 0.0, 0.0, 0.0, 0.0, 0.0, 0.0, 0.0, -7.713, 0.2775, -7.623, 0.3192, -7.713, 0.2913, -7.72, 0.2775, -7.776, 0.2913, -7.748, 0.2496, -7.713, 0.2219, -7.713, 0.215, -7.72, 0.2219, -7.72, 0.2913, -7.873, 0.3192, -7.72, 0.2844, -7.72, 0.2913, -7.713, 0.2844, -7.713, 0.2913, -7.72, 0.2844, -7.873, 0.3192, -7.72, 0.2776, -7.713, 0.2844, -7.72, 0.2913, -7.72, 0.2844, -7.713, 0.2149, -7.72, 0.2219, -7.72, 0.2149, -7.783, 0.208, -7.783, 0.2149, -7.776, 0.208, -7.72, 0.2844, -7.713, 0.2776, -7.713, 0.2844, -7.72, 0.2776, -7.72, 0.2844, -7.713, 0.2776, -7.776, 0.2913, -7.873, 0.3192, -7.783, 0.2913, -7.783, 0.2149, -7.776, 0.208, -7.776, 0.2149, -7.776, 0.2913, -7.776, 0.2844, -7.783, 0.2913, -7.783, 0.2496, -7.873, 0.3192, -7.873, 0.2496, -7.783, 0.2844, -7.783, 0.2913, -7.776, 0.2844])
me_mesh1_mesh1_geometry_004.materials.append(mat_material_0_24)
me_mesh1_mesh1_geometry_004.materials.append(mat_material_1_1_8)
me_mesh1_mesh1_geometry_004.materials.append(mat_material_2_2_8)
me_mesh1_mesh1_geometry_004.materials.append(mat_material_5_24)
me_mesh1_mesh1_geometry_004.materials.append(mat_material_3_3_8)
me_mesh1_mesh1_geometry_004.materials.append(mat_material_8_6_8)
me_mesh1_mesh1_geometry_004.materials.append(mat_material_11_24)
me_mesh1_mesh1_geometry_004.materials.append(mat_material_12_8_8)
me_mesh1_mesh1_geometry_004.materials.append(mat_material_13_24)
me_mesh1_mesh1_geometry_004.materials.append(mat_material_4_4_8)
me_mesh1_mesh1_geometry_004.materials.append(mat_material_10_7_8)
me_mesh1_mesh1_geometry_004.materials.append(mat_material_9_24)
me_mesh1_mesh1_geometry_004.materials.append(mat_material_7_24)
me_mesh1_mesh1_geometry_004.materials.append(mat_material_6_5_8)
me_mesh1_mesh1_geometry_004.use_remesh_fix_poles = True
me_mesh1_mesh1_geometry_004.use_remesh_preserve_attributes = False
me_mesh1_mesh1_geometry_004.use_mirror_vertex_groups = False
me_mesh1_mesh1_geometry_004.update()
me_mesh1_mesh1_geometry_005 = bpy.data.meshes.new('mesh1_mesh1-geometry.005')
me_mesh1_mesh1_geometry_005.from_pydata([(0.2095, 0.1513, 0.4191), (0.2095, 0.1513, 0.3958), (0.2095, 0.1746, 0.4191), (0.1862, 0.1513, 0.4191), (0.2095, 0.1746, 0.3957), (0.2095, 0.1513, -0.3958), (0.1862, 0.1746, 0.3957), (0.1862, 0.1746, 0.4191), (0.2095, 0.1746, -0.3958), (0.1862, 0.1746, -0.3958), (-0.1862, 0.1513, 0.4191), (-0.2095, 0.1513, 0.3957), (0.2095, 0.1513, -0.4191), (-0.1862, 0.1746, 0.3957), (-0.1862, 0.1746, 0.4191), (0.2095, 0.1746, -0.4191), (0.1862, 0.1746, -0.4191), (-0.1862, 0.1746, -0.4191), (-0.1862, 0.1746, -0.3958), (-0.2095, 0.1513, 0.4191), (-0.1862, 0.1513, -0.4191), (-0.2095, 0.1513, -0.3958), (0.1862, 0.1513, -0.4191), (-0.2095, 0.1746, 0.3957), (-0.2095, 0.1746, -0.3958), (-0.2095, 0.1746, -0.4191), (-0.2095, 0.1746, 0.4191), (-0.2095, 0.1513, -0.4191)], [], [(1, 2, 0), (2, 1, 4), (6, 2, 4), (3, 2, 7), (7, 10, 3), (9, 16, 8), (7, 13, 14), (9, 17, 18), (10, 19, 14), (12, 22, 15), (15, 8, 16), (17, 9, 16), (23, 14, 13), (24, 13, 18), (17, 18, 25), (19, 14, 26), (22, 15, 16), (17, 16, 20), (26, 23, 14), (13, 24, 23), (18, 25, 24), (24, 11, 23), (19, 23, 11), (22, 20, 16), (20, 27, 17), (11, 24, 21), (24, 21, 25), (27, 25, 21), (0, 3, 2), (1, 4, 5), (8, 5, 4), (7, 6, 2), (6, 9, 4), (5, 8, 12), (8, 4, 9), (6, 7, 13), (14, 7, 10), (15, 12, 8), (27, 17, 25), (26, 19, 23), (18, 6, 9), (6, 18, 13)])
me_mesh1_mesh1_geometry_005.polygons.foreach_set('material_index', [0, 0, 0, 0, 0, 0, 0, 0, 0, 0, 0, 0, 0, 0, 0, 0, 0, 0, 0, 0, 0, 0, 0, 0, 0, 0, 0, 0, 1, 1, 1, 1, 1, 1, 1, 1, 1, 1, 1, 1, 7, 7])
_uv = me_mesh1_mesh1_geometry_005.uv_layers.new(name='UVMap')
_uv.uv.foreach_set('vector', [0.0, 0.0, 0.0, 0.0, 0.0, 0.0, 0.0, 0.0, 0.0, 0.0, 0.0, 0.0, 0.0, 0.0, 0.0, 0.0, 0.0, 0.0, 0.0, 0.0, 0.0, 0.0, 0.0, 0.0, 0.0, 0.0, 0.0, 0.0, 0.0, 0.0, 0.0, 0.0, 0.0, 0.0, 0.0, 0.0, 0.0, 0.0, 0.0, 0.0, 0.0, 0.0, 0.0, 0.0, 0.0, 0.0, 0.0, 0.0, 0.0, 0.0, 0.0, 0.0, 0.0, 0.0, 0.0, 0.0, 0.0, 0.0, 0.0, 0.0, 0.0, 0.0, 0.0, 0.0, 0.0, 0.0, 0.0, 0.0, 0.0, 0.0, 0.0, 0.0, 0.0, 0.0, 0.0, 0.0, 0.0, 0.0, 0.0, 0.0, 0.0, 0.0, 0.0, 0.0, 0.0, 0.0, 0.0, 0.0, 0.0, 0.0, 0.0, 0.0, 0.0, 0.0, 0.0, 0.0, 0.0, 0.0, 0.0, 0.0, 0.0, 0.0, 0.0, 0.0, 0.0, 0.0, 0.0, 0.0, 0.0, 0.0, 0.0, 0.0, 0.0, 0.0, 0.0, 0.0, 0.0, 0.0, 0.0, 0.0, 0.0, 0.0, 0.0, 0.0, 0.0, 0.0, 0.0, 0.0, 0.0, 0.0, 0.0, 0.0, 0.0, 0.0, 0.0, 0.0, 0.0, 0.0, 0.0, 0.0, 0.0, 0.0, 0.0, 0.0, 0.0, 0.0, 0.0, 0.0, 0.0, 0.0, 0.0, 0.0, 0.0, 0.0, 0.0, 0.0, 0.0, 0.0, 0.0, 0.0, 0.0, 0.0, 0.0, 0.0, 0.0, 0.0, 0.0, 0.0, 27.63, 1.167, 27.55, 1.167, 27.63, 1.25, 22.87, 1.167, 22.87, 1.25, 25.7, 1.167, 25.7, 1.25, 25.7, 1.167, 22.87, 1.25, 27.55, 22.79, 27.55, 22.87, 27.63, 22.79, 27.55, 22.87, 27.55, 25.7, 27.63, 22.87, 25.7, 1.167, 25.7, 1.25, 25.79, 1.167, 27.63, 25.7, 27.63, 22.87, 27.55, 25.7, 27.55, 22.87, 27.55, 22.79, 26.21, 22.87, 26.21, 1.25, 27.55, 1.25, 26.21, 1.167, 25.79, 1.25, 25.79, 1.167, 25.7, 1.25, 26.13, 1.167, 26.21, 1.25, 26.13, 1.25, -22.79, 1.25, -22.79, 1.167, -22.87, 1.25, 11.65, 11.42, 12.24, 10.16, 12.24, 11.42, 12.24, 10.16, 11.65, 11.42, 11.65, 10.16])
me_mesh1_mesh1_geometry_005.materials.append(mat_material_0_24)
me_mesh1_mesh1_geometry_005.materials.append(mat_material_1_1_8)
me_mesh1_mesh1_geometry_005.materials.append(mat_material_2_2_8)
me_mesh1_mesh1_geometry_005.materials.append(mat_material_5_24)
me_mesh1_mesh1_geometry_005.materials.append(mat_material_3_3_8)
me_mesh1_mesh1_geometry_005.materials.append(mat_material_8_6_8)
me_mesh1_mesh1_geometry_005.materials.append(mat_material_11_24)
me_mesh1_mesh1_geometry_005.materials.append(mat_material_12_8_8)
me_mesh1_mesh1_geometry_005.materials.append(mat_material_13_24)
me_mesh1_mesh1_geometry_005.materials.append(mat_material_4_4_8)
me_mesh1_mesh1_geometry_005.materials.append(mat_material_10_7_8)
me_mesh1_mesh1_geometry_005.materials.append(mat_material_9_24)
me_mesh1_mesh1_geometry_005.materials.append(mat_material_7_24)
me_mesh1_mesh1_geometry_005.materials.append(mat_material_6_5_8)
me_mesh1_mesh1_geometry_005.use_remesh_fix_poles = True
me_mesh1_mesh1_geometry_005.use_remesh_preserve_attributes = False
me_mesh1_mesh1_geometry_005.use_mirror_vertex_groups = False
me_mesh1_mesh1_geometry_005.update()
me_mesh1_mesh1_geometry_006 = bpy.data.meshes.new('mesh1_mesh1-geometry.006')
me_mesh1_mesh1_geometry_006.from_pydata([(0.2095, -0.1048, 0.3958), (0.1862, -0.1048, 0.4191), (0.2095, -0.1048, 0.4191), (-0.1862, -0.1048, 0.4191), (0.2095, -0.1746, 0.3958), (0.1862, -0.1048, 0.3958), (0.1862, -0.1599, 0.4191), (0.1862, -0.1746, 0.3958), (0.2095, -0.1599, 0.4191), (-0.2095, -0.1048, 0.4191), (-0.1862, -0.1048, 0.3957), (0.2095, -0.1746, 0.4191), (0.1862, -0.1746, 0.4191), (-0.2095, -0.1746, 0.4191), (-0.1862, -0.1746, 0.4191), (-0.2095, -0.1048, 0.3957), (-0.1862, -0.1746, 0.3957), (-0.2095, -0.1746, 0.3957), (-0.1862, -0.1048, -0.3958), (0.2095, -0.1062, -0.4191), (0.1862, -0.1062, -0.4191), (-0.2095, -0.1048, -0.3958), (0.2095, -0.1062, -0.3958), (0.1862, -0.1062, -0.3958), (-0.1862, -0.1048, -0.4191), (-0.1862, -0.1746, -0.3958), (-0.2095, -0.1048, -0.4191), (0.2095, -0.1746, -0.4191), (0.1862, -0.1746, -0.4191), (0.1862, -0.1746, -0.3958), (-0.2095, -0.1746, -0.3958), (0.2095, -0.1746, -0.3958), (-0.2095, -0.1746, -0.4191), (-0.1862, -0.1746, -0.4191)], [], [(0, 4, 2), (6, 2, 1), (5, 7, 1), (2, 4, 8), (0, 7, 4), (7, 0, 5), (2, 6, 8), (4, 8, 11), (4, 12, 7), (12, 8, 6), (13, 3, 9), (3, 14, 10), (8, 12, 11), (12, 4, 11), (3, 13, 14), (9, 13, 15), (15, 10, 17), (13, 16, 14), (13, 15, 17), (16, 17, 10), (17, 13, 16), (18, 21, 25), (22, 27, 19), (28, 19, 20), (20, 29, 23), (21, 25, 30), (21, 30, 26), (27, 22, 31), (27, 28, 19), (29, 31, 23), (32, 24, 26), (30, 33, 25), (32, 26, 30), (31, 27, 29), (28, 29, 27), (24, 32, 33), (32, 30, 33), (6, 7, 1), (7, 6, 12), (24, 25, 18), (25, 24, 33), (14, 10, 16), (28, 20, 29), (31, 23, 22)])
me_mesh1_mesh1_geometry_006.polygons.foreach_set('material_index', [0, 0, 0, 0, 0, 0, 0, 0, 0, 0, 0, 0, 0, 0, 0, 0, 0, 0, 0, 0, 0, 0, 0, 0, 0, 0, 0, 0, 0, 0, 0, 0, 0, 0, 0, 0, 0, 1, 1, 1, 1, 4, 9, 9])
_uv = me_mesh1_mesh1_geometry_006.uv_layers.new(name='UVMap')
_uv.uv.foreach_set('vector', [0.0, 0.0, 0.0, 0.0, 0.0, 0.0, 0.0, 0.0, 0.0, 0.0, 0.0, 0.0, 0.0, 0.0, 0.0, 0.0, 0.0, 0.0, 0.0, 0.0, 0.0, 0.0, 0.0, 0.0, 0.0, 0.0, 0.0, 0.0, 0.0, 0.0, 0.0, 0.0, 0.0, 0.0, 0.0, 0.0, 0.0, 0.0, 0.0, 0.0, 0.0, 0.0, 0.0, 0.0, 0.0, 0.0, 0.0, 0.0, 0.0, 0.0, 0.0, 0.0, 0.0, 0.0, 0.0, 0.0, 0.0, 0.0, 0.0, 0.0, 0.0, 0.0, 0.0, 0.0, 0.0, 0.0, 0.0, 0.0, 0.0, 0.0, 0.0, 0.0, 0.0, 0.0, 0.0, 0.0, 0.0, 0.0, 0.0, 0.0, 0.0, 0.0, 0.0, 0.0, 0.0, 0.0, 0.0, 0.0, 0.0, 0.0, 0.0, 0.0, 0.0, 0.0, 0.0, 0.0, 0.0, 0.0, 0.0, 0.0, 0.0, 0.0, 0.0, 0.0, 0.0, 0.0, 0.0, 0.0, 0.0, 0.0, 0.0, 0.0, 0.0, 0.0, 0.0, 0.0, 0.0, 0.0, 0.0, 0.0, 0.0, 0.0, 0.0, 0.0, 0.0, 0.0, 0.0, 0.0, 0.0, 0.0, 0.0, 0.0, 0.0, 0.0, 0.0, 0.0, 0.0, 0.0, 0.0, 0.0, 0.0, 0.0, 0.0, 0.0, 0.0, 0.0, 0.0, 0.0, 0.0, 0.0, 0.0, 0.0, 0.0, 0.0, 0.0, 0.0, 0.0, 0.0, 0.0, 0.0, 0.0, 0.0, 0.0, 0.0, 0.0, 0.0, 0.0, 0.0, 0.0, 0.0, 0.0, 0.0, 0.0, 0.0, 0.0, 0.0, 0.0, 0.0, 0.0, 0.0, 0.0, 0.0, 0.0, 0.0, 0.0, 0.0, 0.0, 0.0, 0.0, 0.0, 0.0, 0.0, 0.0, 0.0, 0.0, 0.0, 0.0, 0.0, 0.0, 0.0, 0.0, 0.0, 0.0, 0.0, 0.0, 0.0, 0.0, 0.0, 0.0, 0.0, 0.0, 0.0, 0.0, 0.0, 0.0, 0.0, 0.0, 0.0, 0.0, 0.0, 0.0, 0.0, 22.79, 0.05272, 22.87, 0.0, 22.79, 0.25, 22.87, 0.0, 22.79, 0.05272, 22.79, 0.0, -25.79, 0.25, -25.7, 0.0, -25.7, 0.25, -25.7, 0.0, -25.79, 0.25, -25.79, 0.0, -7.595, 0.0, -7.623, 0.08333, -7.623, 0.0, -25.79, 0.0, -25.79, 0.2448, -25.7, 0.0, -27.63, 0.0, -27.55, 0.2448, -27.63, 0.2448])
me_mesh1_mesh1_geometry_006.materials.append(mat_material_0_24)
me_mesh1_mesh1_geometry_006.materials.append(mat_material_1_1_8)
me_mesh1_mesh1_geometry_006.materials.append(mat_material_2_2_8)
me_mesh1_mesh1_geometry_006.materials.append(mat_material_5_24)
me_mesh1_mesh1_geometry_006.materials.append(mat_material_3_3_8)
me_mesh1_mesh1_geometry_006.materials.append(mat_material_8_6_8)
me_mesh1_mesh1_geometry_006.materials.append(mat_material_11_24)
me_mesh1_mesh1_geometry_006.materials.append(mat_material_12_8_8)
me_mesh1_mesh1_geometry_006.materials.append(mat_material_13_24)
me_mesh1_mesh1_geometry_006.materials.append(mat_material_4_4_8)
me_mesh1_mesh1_geometry_006.materials.append(mat_material_10_7_8)
me_mesh1_mesh1_geometry_006.materials.append(mat_material_9_24)
me_mesh1_mesh1_geometry_006.materials.append(mat_material_7_24)
me_mesh1_mesh1_geometry_006.materials.append(mat_material_6_5_8)
me_mesh1_mesh1_geometry_006.use_remesh_fix_poles = True
me_mesh1_mesh1_geometry_006.use_remesh_preserve_attributes = False
me_mesh1_mesh1_geometry_006.use_mirror_vertex_groups = False
me_mesh1_mesh1_geometry_006.update()

# ---- objects
ob_light = bpy.data.objects.new('Light', light_light)
ob_camera = bpy.data.objects.new('Camera', cam_camera)
ob_base = bpy.data.objects.new('base', me_mesh1_mesh1_geometry)
ob_right_drawer = bpy.data.objects.new('right_drawer', me_mesh1_mesh1_geometry_002)
ob_left_drawer = bpy.data.objects.new('left_drawer', me_mesh1_mesh1_geometry_004)
ob_top = bpy.data.objects.new('top', me_mesh1_mesh1_geometry_005)
ob_foot = bpy.data.objects.new('foot', me_mesh1_mesh1_geometry_006)

# ---- transforms, parenting, visibility, modifiers, constraints
ob_light.location = (4.076, 1.005, 5.904)
ob_light.rotation_euler = (0.6503, 0.05522, 1.866)
ob_light.lock_rotations_4d = False
ob_light.empty_display_type = 'ARROWS'
ob_light.color = (0.0, 0.0, 0.0, 0.0)
ob_light.lineart.crease_threshold = 0.0
ob_camera.location = (7.359, -6.926, 4.958)
ob_camera.rotation_euler = (1.109, 0.0, 0.8149)
ob_camera.lock_rotations_4d = False
ob_camera.empty_display_type = 'ARROWS'
ob_camera.color = (0.0, 0.0, 0.0, 0.0)
ob_camera.display_type = 'WIRE'
ob_camera.lineart.crease_threshold = 0.0
ob_base.location = (0.0, 0.0, 0.0)
ob_base.rotation_euler = (1.571, -0.0, 0.0)
ob_base.lineart.crease_threshold = 0.0
ob_right_drawer.location = (0.0, 0.0, 0.0)
ob_right_drawer.rotation_euler = (1.571, -0.0, 0.0)
ob_right_drawer.lineart.crease_threshold = 0.0
ob_left_drawer.location = (0.0, 0.0, 0.0)
ob_left_drawer.rotation_euler = (1.571, -0.0, 0.0)
ob_left_drawer.lineart.crease_threshold = 0.0
ob_top.location = (0.0, 0.0, 0.0)
ob_top.rotation_euler = (1.571, -0.0, 0.0)
ob_top.lineart.crease_threshold = 0.0
ob_foot.location = (0.0, 0.0, 0.0)
ob_foot.rotation_euler = (1.571, -0.0, 0.0)
ob_foot.lineart.crease_threshold = 0.0

# ---- collection membership
col_collection.objects.link(ob_light)
col_collection.objects.link(ob_camera)
col_collection.objects.link(ob_base)
col_collection.objects.link(ob_right_drawer)
col_collection.objects.link(ob_left_drawer)
col_collection.objects.link(ob_top)
col_collection.objects.link(ob_foot)

# ---- scene / render settings (as saved in the file)
scene.camera = ob_camera
scene.frame_start = 1; scene.frame_end = 250; scene.frame_set(1)
scene.render.engine = 'BLENDER_EEVEE_NEXT'
scene.cycles.use_denoising = False
scene.cycles.samples = 128
scene.cycles.sampling_pattern = 'TABULATED_SOBOL'
scene.cycles.use_adaptive_sampling = False
scene.cycles.use_light_tree = False
scene.view_settings.view_transform = 'Filmic'
bpy.context.view_layer.update()
